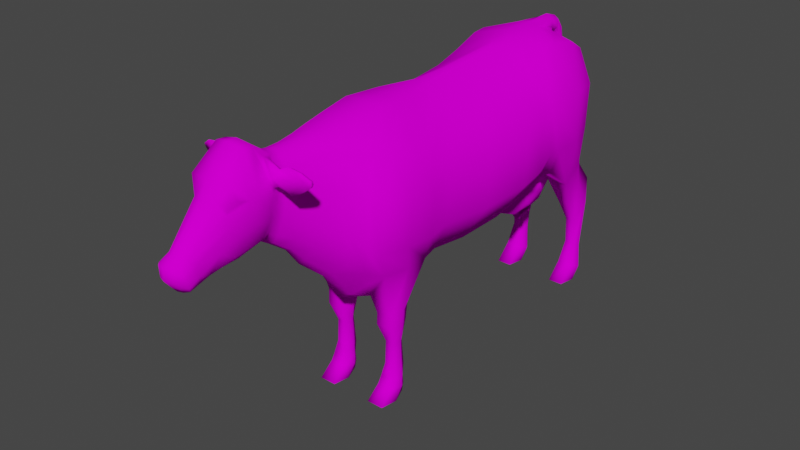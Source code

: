# Source: cows.blend  (saved by Blender 3.0.42; exported with 4.5.12 LTS)
import bpy
from mathutils import Matrix  # noqa: F401  (used for matrix-valued properties, if any)

bpy.ops.wm.read_factory_settings(use_empty=True)
scene = bpy.context.scene
scene.name = 'Scene'

# ---- collections
col_collection = bpy.data.collections.new('Collection'); scene.collection.children.link(col_collection)

# ---- images (referenced by path relative to the original .blend; pixels are not part of the script)
import os
ASSET_DIR = os.environ.get("B2B_ASSET_DIR", "")  # directory of the original .blend (textures are referenced by path, not embedded)
HERE = os.path.dirname(os.path.abspath(__file__))  # packed textures are extracted next to this script under _unpacked/

def load_image(name, relpath, width, height, colorspace="sRGB"):
    """Load a texture the original file referenced (path relative to the .blend, or extracted next to this script)."""
    p = next((c for c in (os.path.join(HERE, relpath), os.path.join(ASSET_DIR, relpath)) if relpath and os.path.exists(c)), "")
    if p:
        img = bpy.data.images.load(p, check_existing=True)
        img.name = name
    else:  # same state as the original file: an image datablock whose file is absent (Cycles renders it pink)
        img = bpy.data.images.new(name, width, height)
        img.source = "FILE"
        img.filepath = "//" + (relpath or name)
    img.colorspace_settings.name = colorspace
    return img
img_holstein_png = load_image('holstein.png', 'holstein.png', 1024, 1024, 'sRGB')

# ---- materials (node trees are filled in below, after node groups)
mat_blanc = bpy.data.materials.new('blanc')
mat_blanc.alpha_threshold = 0.0
mat_blanc.use_transparent_shadow = False
mat_blanc.roughness = 0.5

# ---- material node trees
mat_blanc.use_nodes = True; mat_blanc.node_tree.nodes.clear()
_N = mat_blanc.node_tree.nodes; _L = mat_blanc.node_tree.links
n0 = _N.new('ShaderNodeOutputMaterial'); n0.name = 'Material Output'; n0.location = (300, 300)
n1 = _N.new('ShaderNodeBsdfDiffuse'); n1.name = 'Diffuse BSDF'; n1.location = (10, 300)
n2 = _N.new('ShaderNodeTexImage'); n2.name = 'Image Texture'; n2.location = (-280, 280)
n2.image = img_holstein_png
_L.new(n1.outputs[0], n0.inputs[0])
_L.new(n2.outputs[0], n1.inputs[0])
n0.is_active_output = True

# ---- world
world_world = bpy.data.worlds.new('World'); scene.world = world_world
world_world.use_nodes = True; world_world.node_tree.nodes.clear()
_N = world_world.node_tree.nodes; _L = world_world.node_tree.links
n0 = _N.new('ShaderNodeOutputWorld'); n0.name = 'World Output'; n0.location = (300, 300)
n1 = _N.new('ShaderNodeBackground'); n1.name = 'Background'; n1.location = (10, 300)
n1.inputs[0].default_value = (0.05088, 0.05088, 0.05088, 1.0)
_L.new(n1.outputs[0], n0.inputs[0])
n0.is_active_output = True
world_world.color = (0.05088, 0.05088, 0.05088)
world_world.use_sun_shadow = False
world_world.sun_shadow_jitter_overblur = 0.0

# ---- meshes
me_cow = bpy.data.meshes.new('cow')
me_cow.from_pydata([(0.2486, -1.052, 1.518), (0.2247, -1.08, 0.8823), (0.2876, -0.9603, 1.487), (0.247, -0.986, 0.8327), (0.313, -0.6633, 1.457), (0.2711, -0.6776, 0.8194), (0.2976, -0.4907, 1.491), (0.2508, -0.5736, 0.8261), (0.2775, -0.2208, 1.519), (0.2229, -0.2792, 0.7667), (0.2581, 0.09251, 1.567), (0.2214, 0.04128, 0.767), (0.244, 0.2396, 1.622), (0.2214, 0.2588, 0.8011), (0.2433, 0.4125, 1.685), (0.2432, 0.3879, 0.8883), (0.2432, 0.709, 1.656), (0.282, 0.6914, 0.7576), (0.2168, 0.8861, 1.481), (0.2497, 0.8756, 0.9897), (0.1344, -1.285, 1.565), (0.1132, -1.337, 1.093), (0.1084, -1.395, 1.561), (0.09111, -1.425, 1.171), (0.08787, -1.488, 1.565), (0.06746, -1.537, 1.228), (0.09769, -1.559, 1.572), (0.06692, -1.593, 1.264), (0.1154, -1.604, 1.566), (0.08965, -1.649, 1.262), (0.1359, -1.693, 1.543), (0.08983, -1.729, 1.251), (0.1046, -1.861, 1.486), (0.07306, -1.965, 1.204), (0.06706, -2.06, 1.321), (0.0712, -2.027, 1.185), (0.07785, -2.117, 1.285), (0.06956, -2.078, 1.169), (0.04267, -1.613, 1.231), (0.04417, -1.682, 1.22), (0.09496, -0.9181, 0.6305), (0.07525, -1.053, 0.6919), (0.06765, -1.285, 1.63), (0.1071, -1.018, 1.657), (0.04329, -1.343, 1.011), (0.07181, 0.2501, 0.7156), (0.07181, 0.03253, 0.6814), (0.08843, -1.73, 1.738), (0.09425, -1.626, 1.674), (0.02855, 0.09693, 1.694), (0.05854, 0.2727, 1.709), (0.04654, -1.769, 1.199), (0.06852, -0.7193, 0.6696), (0.05004, -1.395, 1.626), (0.1222, -0.8402, 1.678), (0.1071, -0.6074, 1.666), (0.05004, -1.429, 1.101), (0.1407, 0.4007, 0.8549), (0.116, -1.856, 1.53), (0.06999, 0.4339, 1.728), (0.03752, -1.976, 1.189), (0.07181, -0.5431, 0.7431), (0.04267, -1.481, 1.629), (0.04608, -0.3931, 1.663), (0.04267, -1.542, 1.183), (0.1522, 0.6914, 0.7576), (0.03957, -2.086, 1.336), (0.06999, 0.7562, 1.678), (0.03762, -2.029, 1.162), (0.07181, -0.2725, 0.678), (0.0736, -1.564, 1.631), (0.1071, 0.9055, 1.523), (0.1071, 0.8961, 1.016), (0.03816, -2.09, 1.159), (0.0439, -2.148, 1.296), (0.03091, -0.1848, 1.672), (0.2422, 0.8239, 0.5592), (0.2301, 0.919, 0.8143), (0.1626, 0.8239, 0.5592), (0.1746, 0.919, 0.8143), (0.23, 0.9096, 0.4087), (0.2301, 1.041, 0.6674), (0.1747, 0.9096, 0.4087), (0.1746, 1.041, 0.6674), (0.23, 0.9228, 0.2404), (0.2169, 1.028, 0.1886), (0.1747, 0.9228, 0.2404), (0.1878, 1.028, 0.1886), (0.2487, 0.8824, 0.09607), (0.2301, 1.016, 0.04767), (0.156, 0.8824, 0.09607), (0.1746, 1.016, 0.04767), (0.2487, 0.7805, 0.0), (0.2301, 0.9897, 0.0), (0.156, 0.7805, 0.0), (0.1746, 0.9897, 0.0), (0.2261, -0.9025, 0.4585), (0.2022, -0.7542, 0.4586), (0.1239, -0.9025, 0.4585), (0.1481, -0.7542, 0.4586), (0.1974, -0.863, 0.3439), (0.1898, -0.7754, 0.3455), (0.1525, -0.863, 0.3439), (0.1605, -0.7754, 0.3455), (0.1974, -0.8696, 0.2043), (0.1898, -0.7577, 0.1649), (0.1525, -0.8696, 0.2043), (0.1605, -0.7577, 0.1649), (0.221, -0.8783, 0.1151), (0.2022, -0.78, 0.1014), (0.1289, -0.8783, 0.1151), (0.1481, -0.78, 0.1014), (0.2196, -0.9027, 0.07822), (0.2022, -0.7741, 0.05243), (0.1303, -0.9027, 0.07822), (0.1481, -0.7741, 0.05243), (0.2261, -0.9868, 0.0), (0.2022, -0.7853, 0.0), (0.1239, -0.9868, 0.0), (0.1481, -0.7853, 0.0), (0.2432, 0.5749, 0.8674), (0.2433, 0.5045, 1.694), (0.06999, 0.6115, 1.74), (0.1407, 0.6028, 0.8468), (0.1774, -1.183, 1.553), (0.1758, -1.181, 0.9471), (0.05589, -1.162, 0.8527), (0.08733, -1.176, 1.64), (0.2884, -1.134, 1.338), (0.2884, -1.146, 1.053), (0.3266, -1.106, 1.032), (0.3453, -1.086, 1.32), (0.3266, -0.6994, 0.9691), (0.3792, -0.736, 1.268), (0.3431, -0.5945, 1.008), (0.3681, -0.5735, 1.319), (0.391, -0.2973, 1.005), (0.3946, -0.2722, 1.34), (0.3997, 0.054, 1.014), (0.3997, 0.07547, 1.359), (0.3892, 0.2274, 1.037), (0.3923, 0.196, 1.372), (0.3813, 0.336, 1.103), (0.3838, 0.3135, 1.41), (0.3927, 0.5911, 1.102), (0.3863, 0.5986, 1.412), (0.2441, 0.8832, 1.176), (0.2432, 0.8875, 1.393), (0.1743, -1.304, 1.418), (0.1743, -1.324, 1.215), (0.1363, -1.406, 1.453), (0.1363, -1.417, 1.269), (0.1077, -1.501, 1.483), (0.09759, -1.521, 1.326), (0.1084, -1.563, 1.514), (0.09449, -1.572, 1.353), (0.1249, -1.597, 1.516), (0.1114, -1.613, 1.361), (0.1405, -1.689, 1.489), (0.1153, -1.696, 1.367), (0.1091, -1.861, 1.406), (0.09279, -1.909, 1.29), (0.08071, -2.038, 1.288), (0.07993, -2.022, 1.226), (0.08905, -2.112, 1.244), (0.08421, -2.092, 1.197), (0.03948, -2.112, 1.188), (0.04115, -2.147, 1.234), (0.1071, 0.9129, 1.393), (0.1071, 0.9097, 1.204), (0.3888, 0.3952, 1.112), (0.3971, 0.3537, 1.413), (0.2187, -1.231, 1.389), (0.2187, -1.227, 1.151), (0.07762, 0.7312, 0.6639), (0.1011, 0.3071, 0.6634), (0.09957, 0.4716, 0.5879), (0.08149, 0.6312, 0.6), (0.09429, 0.5119, 0.5926), (0.1332, -1.795, 1.522), (0.08959, -1.81, 1.238), (0.04393, -1.854, 1.193), (0.1349, -1.83, 1.541), (0.1105, -1.77, 1.353), (0.1392, -1.745, 1.472), (0.1358, -1.749, 1.513), (0.1002, -1.865, 1.467), (0.06794, -1.896, 1.526), (0.1268, -1.852, 1.607), (0.1703, 0.403, 0.7655), (0.1692, 0.5849, 0.7659), (0.3031, 0.7937, 0.8866), (0.2315, 0.8263, 1.588), (0.06999, 0.8509, 1.618), (0.1071, 0.7937, 0.8866), (0.2704, 0.8714, 0.6868), (0.1343, 0.8714, 0.6868), (0.2704, 0.9755, 0.5381), (0.1343, 0.9755, 0.5381), (0.2459, 0.9755, 0.2145), (0.1588, 0.9755, 0.2145), (0.2704, 0.9491, 0.07187), (0.1343, 0.9491, 0.07187), (0.2704, 0.8851, 0.0), (0.1343, 0.8851, 0.0), (0.3324, 0.799, 1.399), (0.3331, 0.7812, 1.129), (0.1261, 0.3694, 0.6265), (0.1435, 0.6439, 0.7019), (0.1629, 0.4767, 0.6754), (0.04372, 0.807, 1.681), (0.04372, 0.7988, 1.734), (0.03332, 0.8718, 1.663), (0.03332, 0.8847, 1.709), (0.02788, 0.9085, 1.619), (0.02788, 0.9359, 1.649), (0.02492, 0.9316, 1.551), (0.02492, 0.9605, 1.561), (0.02612, 0.9408, 1.454), (0.02612, 0.968, 1.454), (0.02539, 0.9368, 1.31), (0.02539, 0.9615, 1.31), (0.02472, 0.9346, 1.108), (0.02472, 0.9557, 1.108), (0.02434, 0.9346, 0.9922), (0.02434, 0.9557, 0.9925), (0.04723, 0.9394, 0.9033), (0.04723, 0.9752, 0.9039), (0.05082, 0.9412, 0.7874), (0.05082, 0.977, 0.7879), (0.02111, 0.992, 0.6689), (0.02111, 1.002, 0.669), (0.1481, -0.7421, 0.5253), (0.1239, -0.8995, 0.5288), (0.2261, -0.9001, 0.5498), (0.2022, -0.7412, 0.5472), (0.2863, -0.8318, 0.8261), (0.3155, -0.8118, 1.472), (0.1147, -0.7238, 1.672), (0.06852, -0.8187, 0.6501), (0.2432, -0.8284, 0.4586), (0.1071, -0.8284, 0.4586), (0.2216, -0.8192, 0.3447), (0.1287, -0.8192, 0.3447), (0.2216, -0.8136, 0.1846), (0.1287, -0.8136, 0.1846), (0.2299, -0.8178, 0.1067), (0.1202, -0.8181, 0.1067), (0.2338, -0.8235, 0.06236), (0.1163, -0.8239, 0.06242), (0.2432, -0.886, 0.0), (0.1071, -0.886, 0.0), (0.3774, -0.9111, 1.294), (0.3418, -0.9025, 1.0), (0.2432, -0.8207, 0.5485), (0.1071, -0.8208, 0.527), (0.1445, -1.56, 1.566), (0.1478, -1.604, 1.561), (0.04267, -1.531, 1.639), (0.08549, -1.677, 1.735), (0.1516, -1.574, 1.539), (0.1562, -1.597, 1.529), (0.1673, -1.604, 1.62), (0.1636, -1.579, 1.611), (0.08077, -1.539, 1.569), (0.1181, -1.624, 1.559), (0.1035, -1.548, 1.493), (0.1352, -1.614, 1.497), (0.2393, -1.577, 1.511), (0.2429, -1.589, 1.503), (0.2256, -1.572, 1.575), (0.2343, -1.608, 1.653), (0.2259, -1.556, 1.578), (0.2333, -1.584, 1.64), (0.3011, -1.568, 1.546), (0.304, -1.58, 1.542), (0.2874, -1.568, 1.58), (0.2954, -1.602, 1.64), (0.2848, -1.55, 1.58), (0.2946, -1.582, 1.633), (0.3357, -1.564, 1.569), (0.3371, -1.577, 1.568), (0.3439, -1.58, 1.581), (0.3431, -1.588, 1.606), (0.3427, -1.563, 1.584), (0.3407, -1.564, 1.6), (0.1396, 0.4371, 0.6094), (0.0353, 0.4715, 0.5758), (0.08804, 0.5818, 0.5965), (0.03549, 0.512, 0.5787), (0.03288, 0.5817, 0.5852), (0.03311, 0.6313, 0.5867), (0.1105, 0.6666, 0.6261), (0.1254, 0.5495, 0.6201), (0.05399, 0.5965, 0.5455), (0.05412, 0.624, 0.5464), (0.05857, 0.4842, 0.5366), (0.05868, 0.5068, 0.5383), (0.09434, 0.4843, 0.5434), (0.09141, 0.5067, 0.546), (0.08105, 0.624, 0.5538), (0.08469, 0.5965, 0.5518), (0.0, -1.018, 1.668), (0.0, -1.052, 0.6476), (0.0, -0.8402, 1.689), (0.0, -0.9181, 0.5894), (0.0, -0.6074, 1.677), (0.0, -0.733, 0.6261), (0.0, -0.3931, 1.674), (0.0, -0.5431, 0.7303), (0.0, -0.1848, 1.683), (0.0, -0.2725, 0.6652), (0.0, 0.09693, 1.704), (0.0, 0.03253, 0.6686), (0.0, 0.2727, 1.72), (0.0, 0.2501, 0.7027), (0.0, 0.4339, 1.739), (0.0, 0.7562, 1.689), (0.0, 0.9055, 1.523), (0.0, 0.8601, 1.054), (0.0, -1.285, 1.641), (0.0, -1.343, 0.9712), (0.0, -1.395, 1.637), (0.0, -1.429, 1.086), (0.0, -1.481, 1.64), (0.0, -1.542, 1.168), (0.0, -1.536, 1.649), (0.0, -1.623, 1.221), (0.0, -1.686, 1.757), (0.0, -1.692, 1.212), (0.0, -1.747, 1.757), (0.0, -1.786, 1.188), (0.0, -1.92, 1.541), (0.0, -1.98, 1.18), (0.0, -2.105, 1.342), (0.0, -2.033, 1.155), (0.0, -2.158, 1.298), (0.0, -2.094, 1.153), (-0.2486, -1.052, 1.518), (-0.2247, -1.08, 0.8823), (-0.2876, -0.9603, 1.487), (-0.247, -0.986, 0.8327), (-0.313, -0.6633, 1.457), (-0.2711, -0.6776, 0.8194), (-0.2976, -0.4907, 1.491), (-0.2508, -0.5736, 0.8261), (-0.2775, -0.2208, 1.519), (-0.2229, -0.2792, 0.7667), (-0.2581, 0.09251, 1.567), (-0.2214, 0.04128, 0.767), (-0.244, 0.2396, 1.622), (-0.2214, 0.2588, 0.8011), (-0.2433, 0.4125, 1.685), (-0.2432, 0.3879, 0.8883), (-0.2432, 0.709, 1.656), (-0.282, 0.6914, 0.7576), (-0.2168, 0.8861, 1.481), (-0.2497, 0.8756, 0.9897), (-0.1344, -1.285, 1.565), (-0.1132, -1.337, 1.093), (-0.1084, -1.395, 1.561), (-0.09111, -1.425, 1.171), (-0.08787, -1.488, 1.565), (-0.06746, -1.537, 1.228), (-0.09769, -1.559, 1.572), (-0.06692, -1.593, 1.264), (-0.1154, -1.604, 1.566), (-0.08965, -1.649, 1.262), (-0.1359, -1.693, 1.543), (-0.08983, -1.729, 1.251), (-0.1046, -1.861, 1.486), (-0.07306, -1.965, 1.204), (-0.06706, -2.06, 1.321), (-0.0712, -2.027, 1.185), (-0.07785, -2.117, 1.285), (-0.06956, -2.078, 1.169), (-0.04267, -1.613, 1.231), (-0.04417, -1.682, 1.22), (-0.09496, -0.9181, 0.6305), (-0.07525, -1.053, 0.6919), (-0.06765, -1.285, 1.63), (-0.1071, -1.018, 1.657), (-0.04329, -1.343, 1.011), (-0.07181, 0.2501, 0.7156), (-0.07181, 0.03253, 0.6814), (-0.08843, -1.73, 1.738), (-0.09425, -1.626, 1.674), (-0.02855, 0.09693, 1.694), (-0.05854, 0.2727, 1.709), (-0.04654, -1.769, 1.199), (-0.06852, -0.7193, 0.6696), (-0.05004, -1.395, 1.626), (-0.1222, -0.8402, 1.678), (-0.1071, -0.6074, 1.666), (-0.05004, -1.429, 1.101), (-0.1407, 0.4007, 0.8549), (-0.116, -1.856, 1.53), (-0.06999, 0.4339, 1.728), (-0.03752, -1.976, 1.189), (-0.07181, -0.5431, 0.7431), (-0.04267, -1.481, 1.629), (-0.04608, -0.3931, 1.663), (-0.04267, -1.542, 1.183), (-0.1522, 0.6914, 0.7576), (-0.03957, -2.086, 1.336), (-0.06999, 0.7562, 1.678), (-0.03762, -2.029, 1.162), (-0.07181, -0.2725, 0.678), (-0.0736, -1.564, 1.631), (-0.1071, 0.9055, 1.523), (-0.1071, 0.8961, 1.016), (-0.03816, -2.09, 1.159), (-0.0439, -2.148, 1.296), (-0.03091, -0.1848, 1.672), (-0.2422, 0.8239, 0.5592), (-0.2301, 0.919, 0.8143), (-0.1626, 0.8239, 0.5592), (-0.1746, 0.919, 0.8143), (-0.23, 0.9096, 0.4087), (-0.2301, 1.041, 0.6674), (-0.1747, 0.9096, 0.4087), (-0.1746, 1.041, 0.6674), (-0.23, 0.9228, 0.2404), (-0.2169, 1.028, 0.1886), (-0.1747, 0.9228, 0.2404), (-0.1878, 1.028, 0.1886), (-0.2487, 0.8824, 0.09607), (-0.2301, 1.016, 0.04767), (-0.156, 0.8824, 0.09607), (-0.1746, 1.016, 0.04767), (-0.2487, 0.7805, 0.0), (-0.2301, 0.9897, 0.0), (-0.156, 0.7805, 0.0), (-0.1746, 0.9897, 0.0), (-0.2261, -0.9025, 0.4585), (-0.2022, -0.7542, 0.4586), (-0.1239, -0.9025, 0.4585), (-0.1481, -0.7542, 0.4586), (-0.1974, -0.863, 0.3439), (-0.1898, -0.7754, 0.3455), (-0.1525, -0.863, 0.3439), (-0.1605, -0.7754, 0.3455), (-0.1974, -0.8696, 0.2043), (-0.1898, -0.7577, 0.1649), (-0.1525, -0.8696, 0.2043), (-0.1605, -0.7577, 0.1649), (-0.221, -0.8783, 0.1151), (-0.2022, -0.78, 0.1014), (-0.1289, -0.8783, 0.1151), (-0.1481, -0.78, 0.1014), (-0.2196, -0.9027, 0.07822), (-0.2022, -0.7741, 0.05243), (-0.1303, -0.9027, 0.07822), (-0.1481, -0.7741, 0.05243), (-0.2261, -0.9868, 0.0), (-0.2022, -0.7853, 0.0), (-0.1239, -0.9868, 0.0), (-0.1481, -0.7853, 0.0), (0.0, 0.6115, 1.751), (-0.2432, 0.5749, 0.8674), (-0.2433, 0.5045, 1.694), (-0.06999, 0.6115, 1.74), (-0.1407, 0.6028, 0.8468), (0.0, -1.176, 1.651), (0.0, -1.162, 0.8178), (-0.1774, -1.183, 1.553), (-0.1758, -1.181, 0.9471), (-0.05589, -1.162, 0.8527), (-0.08733, -1.176, 1.64), (0.0, 0.8992, 1.204), (0.0, 0.9024, 1.393), (0.0, -2.162, 1.234), (0.0, -2.121, 1.183), (-0.2884, -1.134, 1.338), (-0.2884, -1.146, 1.053), (-0.3266, -1.106, 1.032), (-0.3453, -1.086, 1.32), (-0.3266, -0.6994, 0.9691), (-0.3792, -0.736, 1.268), (-0.3431, -0.5945, 1.008), (-0.3681, -0.5735, 1.319), (-0.391, -0.2973, 1.005), (-0.3946, -0.2722, 1.34), (-0.3997, 0.054, 1.014), (-0.3997, 0.07547, 1.359), (-0.3892, 0.2274, 1.037), (-0.3923, 0.196, 1.372), (-0.3813, 0.336, 1.103), (-0.3838, 0.3135, 1.41), (-0.3927, 0.5911, 1.102), (-0.3863, 0.5986, 1.412), (-0.2441, 0.8832, 1.176), (-0.2432, 0.8875, 1.393), (-0.1743, -1.304, 1.418), (-0.1743, -1.324, 1.215), (-0.1363, -1.406, 1.453), (-0.1363, -1.417, 1.269), (-0.1077, -1.501, 1.483), (-0.09759, -1.521, 1.326), (-0.1084, -1.563, 1.514), (-0.09449, -1.572, 1.353), (-0.1249, -1.597, 1.516), (-0.1114, -1.613, 1.361), (-0.1405, -1.689, 1.489), (-0.1153, -1.696, 1.367), (-0.1091, -1.861, 1.406), (-0.09279, -1.909, 1.29), (-0.08071, -2.038, 1.288), (-0.07993, -2.022, 1.226), (-0.08905, -2.112, 1.244), (-0.08421, -2.092, 1.197), (-0.03948, -2.112, 1.188), (-0.04115, -2.147, 1.234), (-0.1071, 0.9129, 1.393), (-0.1071, 0.9097, 1.204), (-0.3888, 0.3952, 1.112), (-0.3971, 0.3537, 1.413), (-0.2187, -1.231, 1.389), (-0.2187, -1.227, 1.151), (0.0, 0.3071, 0.6438), (0.0, 0.4371, 0.5814), (0.0, 0.5495, 0.592), (0.0, 0.6666, 0.5981), (0.0, 0.7312, 0.6639), (-0.07762, 0.7312, 0.6639), (-0.1011, 0.3071, 0.6634), (-0.09957, 0.4716, 0.5879), (-0.08149, 0.6312, 0.6), (-0.09429, 0.5119, 0.5926), (0.0, -1.877, 1.621), (0.0, -1.873, 1.185), (-0.1332, -1.795, 1.522), (-0.08959, -1.81, 1.238), (-0.04393, -1.854, 1.193), (-0.1349, -1.83, 1.541), (-0.1105, -1.77, 1.353), (-0.1392, -1.745, 1.472), (-0.1358, -1.749, 1.513), (-0.1002, -1.865, 1.467), (-0.06794, -1.896, 1.526), (-0.1268, -1.852, 1.607), (-0.1703, 0.403, 0.7655), (-0.1692, 0.5849, 0.7659), (0.0, 0.8509, 1.623), (-0.3031, 0.7937, 0.8866), (-0.2315, 0.8263, 1.588), (-0.06999, 0.8509, 1.618), (-0.1071, 0.7937, 0.8866), (-0.2704, 0.8714, 0.6868), (-0.1343, 0.8714, 0.6868), (-0.2704, 0.9755, 0.5381), (-0.1343, 0.9755, 0.5381), (-0.2459, 0.9755, 0.2145), (-0.1588, 0.9755, 0.2145), (-0.2704, 0.9491, 0.07187), (-0.1343, 0.9491, 0.07187), (-0.2704, 0.8851, 0.0), (-0.1343, 0.8851, 0.0), (-0.3324, 0.799, 1.399), (-0.3331, 0.7812, 1.129), (0.0, 0.3694, 0.5985), (-0.1261, 0.3694, 0.6265), (-0.1435, 0.6439, 0.7019), (-0.1629, 0.4767, 0.6754), (0.0, 0.7724, 0.7518), (0.0, 0.8137, 0.8786), (-0.04372, 0.807, 1.681), (0.0, 0.8147, 1.657), (-0.04372, 0.7988, 1.734), (0.0, 0.7991, 1.758), (-0.03332, 0.8718, 1.663), (0.0, 0.8692, 1.64), (-0.03332, 0.8847, 1.709), (0.0, 0.8938, 1.728), (-0.02788, 0.9085, 1.619), (0.0, 0.8979, 1.604), (-0.02788, 0.9359, 1.649), (0.0, 0.9501, 1.66), (-0.02492, 0.9316, 1.551), (0.0, 0.9189, 1.544), (-0.02492, 0.9605, 1.561), (0.0, 0.9741, 1.564), (-0.02612, 0.9408, 1.454), (0.0, 0.9283, 1.452), (-0.02612, 0.968, 1.454), (0.0, 0.98, 1.452), (-0.02539, 0.9368, 1.31), (0.0, 0.9254, 1.308), (-0.02539, 0.9615, 1.31), (0.0, 0.9725, 1.309), (-0.02472, 0.9346, 1.108), (0.0, 0.9248, 1.106), (-0.02472, 0.9557, 1.108), (0.0, 0.9651, 1.107), (-0.02434, 0.9346, 0.9922), (0.0, 0.9248, 0.9905), (-0.02434, 0.9557, 0.9925), (0.0, 0.9651, 0.9911), (-0.04723, 0.9394, 0.9033), (0.0, 0.9229, 0.9005), (-0.04723, 0.9752, 0.9039), (0.0, 0.9911, 0.9015), (-0.05082, 0.9412, 0.7874), (0.0, 0.9247, 0.7845), (-0.05082, 0.977, 0.7879), (0.0, 0.9929, 0.7856), (-0.02111, 0.992, 0.6689), (0.0, 0.9876, 0.6681), (-0.02111, 1.002, 0.669), (0.0, 1.006, 0.6684), (-0.1481, -0.7421, 0.5253), (-0.1239, -0.8995, 0.5288), (-0.2261, -0.9001, 0.5498), (-0.2022, -0.7412, 0.5472), (0.0, -0.8255, 0.6078), (0.0, -0.7238, 1.683), (-0.2863, -0.8318, 0.8261), (-0.3155, -0.8118, 1.472), (-0.1147, -0.7238, 1.672), (-0.06852, -0.8187, 0.6501), (-0.2432, -0.8284, 0.4586), (-0.1071, -0.8284, 0.4586), (-0.2216, -0.8192, 0.3447), (-0.1287, -0.8192, 0.3447), (-0.2216, -0.8136, 0.1846), (-0.1287, -0.8136, 0.1846), (-0.2299, -0.8178, 0.1067), (-0.1202, -0.8181, 0.1067), (-0.2338, -0.8235, 0.06236), (-0.1163, -0.8239, 0.06242), (-0.2432, -0.886, 0.0), (-0.1071, -0.886, 0.0), (-0.3774, -0.9111, 1.294), (-0.3418, -0.9025, 1.0), (-0.2432, -0.8207, 0.5485), (-0.1071, -0.8208, 0.527), (-0.1445, -1.56, 1.566), (-0.1478, -1.604, 1.561), (-0.04267, -1.531, 1.639), (-0.08549, -1.677, 1.735), (-0.1516, -1.574, 1.539), (-0.1562, -1.597, 1.529), (-0.1673, -1.604, 1.62), (-0.1636, -1.579, 1.611), (-0.08077, -1.539, 1.569), (-0.1181, -1.624, 1.559), (-0.1035, -1.548, 1.493), (-0.1352, -1.614, 1.497), (-0.2393, -1.577, 1.511), (-0.2429, -1.589, 1.503), (-0.2256, -1.572, 1.575), (-0.2343, -1.608, 1.653), (-0.2259, -1.556, 1.578), (-0.2333, -1.584, 1.64), (-0.3011, -1.568, 1.546), (-0.304, -1.58, 1.542), (-0.2874, -1.568, 1.58), (-0.2954, -1.602, 1.64), (-0.2848, -1.55, 1.58), (-0.2946, -1.582, 1.633), (-0.3357, -1.564, 1.569), (-0.3371, -1.577, 1.568), (-0.3439, -1.58, 1.581), (-0.3431, -1.588, 1.606), (-0.3427, -1.563, 1.584), (-0.3407, -1.564, 1.6), (-0.1396, 0.4371, 0.6094), (-0.0353, 0.4715, 0.5758), (-0.08804, 0.5818, 0.5965), (-0.03549, 0.512, 0.5787), (-0.03288, 0.5817, 0.5852), (-0.03311, 0.6313, 0.5867), (-0.1105, 0.6666, 0.6261), (-0.1254, 0.5495, 0.6201), (-0.05399, 0.5965, 0.5455), (-0.05412, 0.624, 0.5464), (-0.05857, 0.4842, 0.5366), (-0.05868, 0.5068, 0.5383), (-0.09434, 0.4843, 0.5434), (-0.09141, 0.5067, 0.546), (-0.08105, 0.624, 0.5538), (-0.08469, 0.5965, 0.5518)], [], [(129, 1, 3, 130), (253, 236, 5, 132), (132, 5, 7, 134), (134, 7, 9, 136), (136, 9, 11, 138), (138, 11, 13, 140), (140, 13, 15, 142), (170, 120, 17, 144), (206, 191, 19, 146), (172, 124, 20, 148), (148, 20, 22, 150), (150, 22, 24, 152), (152, 24, 264, 266), (28, 156, 261, 257), (267, 265, 30, 158), (184, 185, 186, 160), (160, 186, 34, 162), (162, 34, 36, 164), (39, 38, 27, 29), (41, 40, 3, 1), (127, 42, 20, 124), (126, 41, 1, 125), (46, 45, 13, 11), (259, 47, 30, 265), (50, 49, 10, 12), (51, 39, 29, 31), (255, 232, 99, 241), (42, 53, 22, 20), (238, 54, 2, 237), (56, 44, 21, 23), (45, 57, 15, 13), (182, 58, 32, 179), (59, 50, 12, 14), (181, 51, 31, 180), (52, 61, 7, 5), (53, 62, 24, 22), (63, 55, 4, 6), (64, 56, 23, 25), (123, 65, 17, 120), (187, 66, 34, 186), (122, 59, 14, 121), (68, 60, 33, 35), (61, 69, 9, 7), (62, 258, 264, 24), (168, 71, 18, 147), (166, 73, 37, 165), (75, 63, 6, 8), (38, 64, 25, 27), (72, 19, 77, 79), (66, 74, 36, 34), (54, 43, 0, 2), (193, 67, 16, 192), (73, 68, 35, 37), (69, 46, 11, 9), (48, 28, 257, 262), (49, 75, 8, 10), (312, 310, 75, 49), (326, 328, 259, 258), (311, 313, 46, 69), (337, 335, 68, 73), (543, 317, 67, 193), (304, 302, 43, 54), (334, 336, 74, 66), (123, 190, 208, 65), (327, 325, 64, 38), (310, 308, 63, 75), (472, 337, 73, 166), (470, 318, 71, 168), (324, 326, 258, 62), (309, 311, 69, 61), (335, 333, 60, 68), (458, 316, 59, 122), (332, 334, 66, 187), (325, 323, 56, 64), (308, 306, 55, 63), (322, 324, 62, 53), (307, 309, 61, 52), (530, 331, 51, 181), (316, 314, 50, 59), (529, 332, 187, 188), (45, 175, 189, 57), (323, 321, 44, 56), (615, 304, 54, 238), (320, 322, 53, 42), (614, 307, 52, 239), (331, 329, 39, 51), (314, 312, 49, 50), (328, 330, 47, 259), (313, 315, 45, 46), (464, 303, 41, 126), (463, 320, 42, 127), (303, 305, 40, 41), (329, 327, 38, 39), (79, 77, 81, 83), (194, 72, 79, 196), (191, 17, 76, 195), (17, 65, 78, 76), (198, 83, 87, 200), (195, 76, 80, 197), (196, 79, 83, 198), (76, 78, 82, 80), (87, 85, 89, 91), (80, 82, 86, 84), (83, 81, 85, 87), (197, 80, 84, 199), (201, 88, 92, 203), (199, 84, 88, 201), (200, 87, 91, 202), (84, 86, 90, 88), (204, 95, 93, 203), (202, 91, 95, 204), (88, 90, 94, 92), (91, 89, 93, 95), (99, 97, 101, 103), (234, 233, 98, 96), (254, 234, 96, 240), (232, 235, 97, 99), (243, 103, 107, 245), (240, 96, 100, 242), (241, 99, 103, 243), (96, 98, 102, 100), (104, 106, 110, 108), (100, 102, 106, 104), (103, 101, 105, 107), (242, 100, 104, 244), (111, 109, 113, 115), (107, 105, 109, 111), (244, 104, 108, 246), (245, 107, 111, 247), (249, 115, 119, 251), (246, 108, 112, 248), (247, 111, 115, 249), (108, 110, 114, 112), (251, 119, 117, 250), (112, 114, 118, 116), (115, 113, 117, 119), (248, 112, 116, 250), (458, 122, 211, 569), (67, 122, 121, 16), (57, 123, 120, 15), (142, 15, 120, 170), (302, 463, 127, 43), (321, 464, 126, 44), (44, 126, 125, 21), (43, 127, 124, 0), (128, 0, 124, 172), (1, 129, 173, 125), (129, 128, 172, 173), (14, 143, 171, 121), (143, 142, 170, 171), (319, 469, 169, 72), (469, 470, 168, 169), (336, 471, 167, 74), (471, 472, 166, 167), (74, 167, 164, 36), (167, 166, 165, 164), (72, 169, 146, 19), (169, 168, 147, 146), (35, 163, 165, 37), (163, 162, 164, 165), (33, 161, 163, 35), (161, 160, 162, 163), (180, 183, 161, 33), (183, 184, 160, 161), (29, 157, 159, 31), (157, 267, 158, 159), (27, 155, 157, 29), (155, 266, 267, 157), (25, 153, 155, 27), (153, 152, 266, 155), (23, 151, 153, 25), (151, 150, 152, 153), (21, 149, 151, 23), (149, 148, 150, 151), (125, 173, 149, 21), (173, 172, 148, 149), (192, 205, 147, 18), (205, 206, 146, 147), (121, 171, 145, 16), (171, 170, 144, 145), (12, 141, 143, 14), (141, 140, 142, 143), (10, 139, 141, 12), (139, 138, 140, 141), (8, 137, 139, 10), (137, 136, 138, 139), (6, 135, 137, 8), (135, 134, 136, 137), (4, 133, 135, 6), (133, 132, 134, 135), (237, 252, 133, 4), (252, 253, 132, 133), (0, 128, 131, 2), (128, 129, 130, 131), (522, 523, 174, 292), (176, 287, 296, 298), (560, 520, 286, 207), (288, 290, 294, 301), (45, 315, 519, 175), (209, 189, 175, 207), (564, 65, 174, 523), (159, 158, 184, 183), (31, 159, 183, 180), (330, 529, 188, 47), (333, 530, 181, 60), (60, 181, 180, 33), (47, 188, 185, 30), (158, 30, 185, 184), (179, 32, 186, 185), (32, 58, 187, 186), (58, 182, 188, 187), (182, 179, 185, 188), (123, 57, 189, 190), (65, 564, 565, 194), (292, 208, 209, 293), (208, 190, 189, 209), (319, 72, 194, 565), (293, 209, 207, 286), (519, 560, 207, 175), (145, 144, 206, 205), (16, 145, 205, 192), (90, 202, 204, 94), (94, 204, 203, 92), (86, 200, 202, 90), (85, 199, 201, 89), (89, 201, 203, 93), (81, 197, 199, 85), (78, 196, 198, 82), (77, 195, 197, 81), (82, 198, 200, 86), (19, 191, 195, 77), (65, 194, 196, 78), (292, 174, 65, 208), (318, 543, 193, 71), (71, 193, 192, 18), (144, 17, 191, 206), (569, 211, 213, 573), (67, 317, 567, 210), (212, 571, 575, 214), (122, 67, 210, 211), (211, 210, 212, 213), (210, 567, 571, 212), (214, 575, 579, 216), (573, 213, 215, 577), (213, 212, 214, 215), (216, 579, 583, 218), (577, 215, 217, 581), (215, 214, 216, 217), (585, 219, 221, 589), (581, 217, 219, 585), (217, 216, 218, 219), (589, 221, 223, 593), (219, 218, 220, 221), (218, 583, 587, 220), (222, 591, 595, 224), (221, 220, 222, 223), (220, 587, 591, 222), (224, 595, 599, 226), (593, 223, 225, 597), (223, 222, 224, 225), (601, 227, 229, 605), (597, 225, 227, 601), (225, 224, 226, 227), (229, 228, 230, 231), (227, 226, 228, 229), (226, 599, 603, 228), (607, 609, 231, 230), (228, 603, 607, 230), (605, 229, 231, 609), (52, 5, 235, 232), (236, 3, 234, 254), (3, 40, 233, 234), (239, 52, 232, 255), (40, 239, 255, 233), (5, 236, 254, 235), (131, 130, 253, 252), (2, 131, 252, 237), (113, 248, 250, 117), (118, 251, 250, 116), (110, 247, 249, 114), (109, 246, 248, 113), (114, 249, 251, 118), (106, 245, 247, 110), (105, 244, 246, 109), (101, 242, 244, 105), (98, 241, 243, 102), (97, 240, 242, 101), (102, 243, 245, 106), (235, 254, 240, 97), (305, 614, 239, 40), (306, 615, 238, 55), (55, 238, 237, 4), (233, 255, 241, 98), (130, 3, 236, 253), (70, 26, 264, 258), (28, 48, 259, 265), (48, 70, 258, 259), (154, 26, 256, 260), (260, 256, 272, 268), (256, 263, 273, 272), (70, 48, 262, 263), (26, 154, 266, 264), (156, 28, 265, 267), (154, 156, 267, 266), (26, 70, 263, 256), (156, 154, 260, 261), (271, 270, 276, 277), (270, 269, 275, 276), (261, 260, 268, 269), (263, 262, 271, 273), (257, 261, 269, 270), (262, 257, 270, 271), (275, 274, 280, 281), (274, 278, 284, 280), (272, 273, 279, 278), (268, 272, 278, 274), (269, 268, 274, 275), (273, 271, 277, 279), (284, 285, 283, 282), (280, 284, 282, 281), (279, 277, 283, 285), (276, 275, 281, 282), (277, 276, 282, 283), (278, 279, 285, 284), (287, 176, 286, 520), (176, 178, 293, 286), (289, 287, 520, 521), (178, 289, 521, 293), (291, 290, 521, 522), (177, 291, 522, 292), (288, 177, 292, 293), (290, 288, 293, 521), (294, 295, 300, 301), (296, 297, 299, 298), (291, 177, 300, 295), (290, 291, 295, 294), (287, 289, 297, 296), (289, 178, 299, 297), (178, 176, 298, 299), (177, 288, 301, 300), (474, 475, 341, 339), (633, 477, 343, 616), (477, 479, 345, 343), (479, 481, 347, 345), (481, 483, 349, 347), (483, 485, 351, 349), (485, 487, 353, 351), (515, 489, 355, 459), (559, 491, 357, 544), (517, 493, 358, 465), (493, 495, 360, 358), (495, 497, 362, 360), (497, 646, 644, 362), (366, 637, 641, 501), (647, 503, 368, 645), (536, 505, 538, 537), (505, 507, 372, 538), (507, 509, 374, 372), (377, 367, 365, 376), (379, 339, 341, 378), (468, 465, 358, 380), (467, 466, 339, 379), (384, 349, 351, 383), (639, 645, 368, 385), (388, 350, 348, 387), (389, 369, 367, 377), (635, 621, 437, 610), (380, 358, 360, 391), (618, 617, 340, 392), (394, 361, 359, 382), (383, 351, 353, 395), (534, 531, 370, 396), (397, 352, 350, 388), (533, 532, 369, 389), (390, 343, 345, 399), (391, 360, 362, 400), (401, 344, 342, 393), (402, 363, 361, 394), (462, 459, 355, 403), (539, 538, 372, 404), (461, 460, 352, 397), (406, 373, 371, 398), (399, 345, 347, 407), (400, 362, 644, 638), (513, 492, 356, 409), (511, 510, 375, 411), (413, 346, 344, 401), (376, 365, 363, 402), (410, 417, 415, 357), (404, 372, 374, 412), (392, 340, 338, 381), (546, 545, 354, 405), (411, 375, 373, 406), (407, 347, 349, 384), (386, 642, 637, 366), (387, 348, 346, 413), (312, 387, 413, 310), (326, 638, 639, 328), (311, 407, 384, 313), (337, 411, 406, 335), (543, 546, 405, 317), (304, 392, 381, 302), (334, 404, 412, 336), (462, 403, 562, 542), (327, 376, 402, 325), (310, 413, 401, 308), (472, 511, 411, 337), (470, 513, 409, 318), (324, 400, 638, 326), (309, 399, 407, 311), (335, 406, 398, 333), (458, 461, 397, 316), (332, 539, 404, 334), (325, 402, 394, 323), (308, 401, 393, 306), (322, 391, 400, 324), (307, 390, 399, 309), (530, 533, 389, 331), (316, 397, 388, 314), (529, 540, 539, 332), (383, 395, 541, 525), (323, 394, 382, 321), (615, 618, 392, 304), (320, 380, 391, 322), (614, 619, 390, 307), (331, 389, 377, 329), (314, 388, 387, 312), (328, 639, 385, 330), (313, 384, 383, 315), (464, 467, 379, 303), (463, 468, 380, 320), (303, 379, 378, 305), (329, 377, 376, 327), (417, 421, 419, 415), (547, 549, 417, 410), (544, 548, 414, 355), (355, 414, 416, 403), (551, 553, 425, 421), (548, 550, 418, 414), (549, 551, 421, 417), (414, 418, 420, 416), (425, 429, 427, 423), (418, 422, 424, 420), (421, 425, 423, 419), (550, 552, 422, 418), (554, 556, 430, 426), (552, 554, 426, 422), (553, 555, 429, 425), (422, 426, 428, 424), (557, 556, 431, 433), (555, 557, 433, 429), (426, 430, 432, 428), (429, 433, 431, 427), (437, 441, 439, 435), (612, 434, 436, 611), (634, 620, 434, 612), (610, 437, 435, 613), (623, 625, 445, 441), (620, 622, 438, 434), (621, 623, 441, 437), (434, 438, 440, 436), (442, 446, 448, 444), (438, 442, 444, 440), (441, 445, 443, 439), (622, 624, 442, 438), (449, 453, 451, 447), (445, 449, 447, 443), (624, 626, 446, 442), (625, 627, 449, 445), (629, 631, 457, 453), (626, 628, 450, 446), (627, 629, 453, 449), (446, 450, 452, 448), (631, 630, 455, 457), (450, 454, 456, 452), (453, 457, 455, 451), (628, 630, 454, 450), (458, 569, 568, 461), (405, 354, 460, 461), (395, 353, 459, 462), (487, 515, 459, 353), (302, 381, 468, 463), (321, 382, 467, 464), (382, 359, 466, 467), (381, 338, 465, 468), (473, 517, 465, 338), (339, 466, 518, 474), (474, 518, 517, 473), (352, 460, 516, 488), (488, 516, 515, 487), (319, 410, 514, 469), (469, 514, 513, 470), (336, 412, 512, 471), (471, 512, 511, 472), (412, 374, 509, 512), (512, 509, 510, 511), (410, 357, 491, 514), (514, 491, 492, 513), (373, 375, 510, 508), (508, 510, 509, 507), (371, 373, 508, 506), (506, 508, 507, 505), (532, 371, 506, 535), (535, 506, 505, 536), (367, 369, 504, 502), (502, 504, 503, 647), (365, 367, 502, 500), (500, 502, 647, 646), (363, 365, 500, 498), (498, 500, 646, 497), (361, 363, 498, 496), (496, 498, 497, 495), (359, 361, 496, 494), (494, 496, 495, 493), (466, 359, 494, 518), (518, 494, 493, 517), (545, 356, 492, 558), (558, 492, 491, 559), (460, 354, 490, 516), (516, 490, 489, 515), (350, 352, 488, 486), (486, 488, 487, 485), (348, 350, 486, 484), (484, 486, 485, 483), (346, 348, 484, 482), (482, 484, 483, 481), (344, 346, 482, 480), (480, 482, 481, 479), (342, 344, 480, 478), (478, 480, 479, 477), (617, 342, 478, 632), (632, 478, 477, 633), (338, 340, 476, 473), (473, 476, 475, 474), (522, 672, 524, 523), (526, 678, 676, 667), (560, 561, 666, 520), (668, 681, 674, 670), (383, 525, 519, 315), (563, 561, 525, 541), (564, 523, 524, 403), (504, 535, 536, 503), (369, 532, 535, 504), (330, 385, 540, 529), (333, 398, 533, 530), (398, 371, 532, 533), (385, 368, 537, 540), (503, 536, 537, 368), (531, 537, 538, 370), (370, 538, 539, 396), (396, 539, 540, 534), (534, 540, 537, 531), (462, 542, 541, 395), (403, 547, 565, 564), (672, 673, 563, 562), (562, 563, 541, 542), (319, 565, 547, 410), (673, 666, 561, 563), (519, 525, 561, 560), (490, 558, 559, 489), (354, 545, 558, 490), (428, 432, 557, 555), (432, 430, 556, 557), (424, 428, 555, 553), (423, 427, 554, 552), (427, 431, 556, 554), (419, 423, 552, 550), (416, 420, 551, 549), (415, 419, 550, 548), (420, 424, 553, 551), (357, 415, 548, 544), (403, 416, 549, 547), (672, 562, 403, 524), (318, 409, 546, 543), (409, 356, 545, 546), (489, 559, 544, 355), (569, 573, 572, 568), (405, 566, 567, 317), (570, 574, 575, 571), (461, 568, 566, 405), (568, 572, 570, 566), (566, 570, 571, 567), (574, 578, 579, 575), (573, 577, 576, 572), (572, 576, 574, 570), (578, 582, 583, 579), (577, 581, 580, 576), (576, 580, 578, 574), (585, 589, 588, 584), (581, 585, 584, 580), (580, 584, 582, 578), (589, 593, 592, 588), (584, 588, 586, 582), (582, 586, 587, 583), (590, 594, 595, 591), (588, 592, 590, 586), (586, 590, 591, 587), (594, 598, 599, 595), (593, 597, 596, 592), (592, 596, 594, 590), (601, 605, 604, 600), (597, 601, 600, 596), (596, 600, 598, 594), (604, 608, 606, 602), (600, 604, 602, 598), (598, 602, 603, 599), (607, 606, 608, 609), (602, 606, 607, 603), (605, 609, 608, 604), (390, 610, 613, 343), (616, 634, 612, 341), (341, 612, 611, 378), (619, 635, 610, 390), (378, 611, 635, 619), (343, 613, 634, 616), (476, 632, 633, 475), (340, 617, 632, 476), (451, 455, 630, 628), (456, 454, 630, 631), (448, 452, 629, 627), (447, 451, 628, 626), (452, 456, 631, 629), (444, 448, 627, 625), (443, 447, 626, 624), (439, 443, 624, 622), (436, 440, 623, 621), (435, 439, 622, 620), (440, 444, 625, 623), (613, 435, 620, 634), (305, 378, 619, 614), (306, 393, 618, 615), (393, 342, 617, 618), (611, 436, 621, 635), (475, 633, 616, 341), (408, 638, 644, 364), (366, 645, 639, 386), (386, 639, 638, 408), (499, 640, 636, 364), (640, 648, 652, 636), (636, 652, 653, 643), (408, 643, 642, 386), (364, 644, 646, 499), (501, 647, 645, 366), (499, 646, 647, 501), (364, 636, 643, 408), (501, 641, 640, 499), (651, 657, 656, 650), (650, 656, 655, 649), (641, 649, 648, 640), (643, 653, 651, 642), (637, 650, 649, 641), (642, 651, 650, 637), (655, 661, 660, 654), (654, 660, 664, 658), (652, 658, 659, 653), (648, 654, 658, 652), (649, 655, 654, 648), (653, 659, 657, 651), (664, 662, 663, 665), (660, 661, 662, 664), (659, 665, 663, 657), (656, 662, 661, 655), (657, 663, 662, 656), (658, 664, 665, 659), (667, 520, 666, 526), (526, 666, 673, 528), (669, 521, 520, 667), (528, 673, 521, 669), (671, 522, 521, 670), (527, 672, 522, 671), (668, 673, 672, 527), (670, 521, 673, 668), (674, 681, 680, 675), (676, 678, 679, 677), (671, 675, 680, 527), (670, 674, 675, 671), (667, 676, 677, 669), (669, 677, 679, 528), (528, 679, 678, 526), (527, 680, 681, 668)])
me_cow.polygons.foreach_set('use_smooth', [True] * 680)
_uv = me_cow.uv_layers.new(name='UVMap')
_uv.uv.foreach_set('vector', [0.6881, 0.6391, 0.671, 0.5566, 0.6056, 0.4545, 0.6765, 0.6294, 0.6183, 0.6061, 0.5975, 0.5028, 0.5548, 0.4849, 0.5613, 0.5716, 0.5613, 0.5716, 0.5548, 0.4849, 0.5265, 0.4911, 0.5308, 0.5886, 0.5308, 0.5886, 0.5265, 0.4911, 0.435, 0.4509, 0.4424, 0.5946, 0.4424, 0.5946, 0.435, 0.4509, 0.3287, 0.4249, 0.3331, 0.5851, 0.3331, 0.5851, 0.3287, 0.4249, 0.2405, 0.438, 0.2828, 0.5957, 0.2828, 0.5957, 0.2405, 0.438, 0.2107, 0.4668, 0.2514, 0.6258, 0.2335, 0.6251, 0.1787, 0.4767, 0.1435, 0.4547, 0.1742, 0.6032, 0.1152, 0.6062, 0.1104, 0.5197, 0.07336, 0.5483, 0.07495, 0.6189, 0.7132, 0.791, 0.6983, 0.8644, 0.7292, 0.87, 0.7343, 0.804, 0.7343, 0.804, 0.7292, 0.87, 0.7635, 0.8776, 0.764, 0.82, 0.764, 0.82, 0.7635, 0.8776, 0.7891, 0.8775, 0.7917, 0.8334, 0.7917, 0.8334, 0.7891, 0.8775, 0.8039, 0.8787, 0.8055, 0.8381, 0.8222, 0.8733, 0.8198, 0.8486, 0.8198, 0.8547, 0.8221, 0.8704, 0.8247, 0.8398, 0.8277, 0.8687, 0.8465, 0.8654, 0.8456, 0.8397, 0.8614, 0.8352, 0.8615, 0.8582, 0.8949, 0.8392, 0.8959, 0.802, 0.8959, 0.802, 0.8949, 0.8392, 0.9545, 0.7603, 0.9482, 0.7453, 0.9482, 0.7453, 0.9545, 0.7603, 0.9712, 0.744, 0.9698, 0.7252, 0.8422, 0.7116, 0.817, 0.7175, 0.8131, 0.7316, 0.8316, 0.7295, 0.6576, 0.4345, 0.6088, 0.4237, 0.6056, 0.4545, 0.671, 0.5566, 0.6875, 0.8955, 0.7279, 0.8976, 0.7292, 0.87, 0.6983, 0.8644, 0.7023, 0.5324, 0.6576, 0.4345, 0.671, 0.5566, 0.6988, 0.5906, 0.3305, 0.3793, 0.2582, 0.3909, 0.2405, 0.438, 0.3287, 0.4249, 0.8434, 0.9559, 0.8582, 0.9577, 0.8465, 0.8654, 0.8277, 0.8687, 0.266, 0.8694, 0.3224, 0.882, 0.3222, 0.8341, 0.2764, 0.838, 0.8697, 0.7051, 0.8422, 0.7116, 0.8316, 0.7295, 0.8578, 0.7281, 0.5886, 0.3016, 0.57, 0.312, 0.582, 0.256, 0.5984, 0.2467, 0.7279, 0.8976, 0.7665, 0.9178, 0.7635, 0.8776, 0.7292, 0.87, 0.5658, 0.9184, 0.5992, 0.9218, 0.6342, 0.8354, 0.5909, 0.8285, 0.7664, 0.667, 0.7412, 0.6337, 0.7425, 0.66, 0.7667, 0.6964, 0.2582, 0.3909, 0.2069, 0.4485, 0.2107, 0.4668, 0.2405, 0.438, 0.8875, 0.8755, 0.8952, 0.8704, 0.8937, 0.8487, 0.8746, 0.8654, 0.2162, 0.8681, 0.266, 0.8694, 0.2764, 0.838, 0.2228, 0.8496, 0.8945, 0.7024, 0.8697, 0.7051, 0.8578, 0.7281, 0.8818, 0.7226, 0.551, 0.4388, 0.519, 0.4457, 0.5265, 0.4911, 0.5548, 0.4849, 0.7665, 0.9178, 0.7891, 0.9183, 0.7891, 0.8775, 0.7635, 0.8776, 0.4685, 0.9048, 0.5333, 0.9139, 0.5477, 0.8215, 0.4974, 0.837, 0.7953, 0.7047, 0.7664, 0.667, 0.7667, 0.6964, 0.7956, 0.7213, 0.1722, 0.4669, 0.1435, 0.4547, 0.1435, 0.4547, 0.1787, 0.4767, 0.9069, 0.8669, 0.9622, 0.7672, 0.9545, 0.7603, 0.8949, 0.8392, 0.1777, 0.8707, 0.2162, 0.8681, 0.2228, 0.8496, 0.1975, 0.8515, 0.9455, 0.6881, 0.9299, 0.7007, 0.9268, 0.7074, 0.945, 0.6987, 0.519, 0.4457, 0.4329, 0.4121, 0.435, 0.4509, 0.5265, 0.4911, 0.7891, 0.9183, 0.8029, 0.9206, 0.8039, 0.8787, 0.7891, 0.8775, 0.06071, 0.694, 0.06103, 0.7557, 0.06423, 0.7401, 0.0666, 0.6956, 0.9698, 0.6999, 0.9633, 0.6872, 0.9597, 0.6915, 0.9638, 0.704, 0.4064, 0.8984, 0.4685, 0.9048, 0.4974, 0.837, 0.4179, 0.8442, 0.817, 0.7175, 0.7953, 0.7047, 0.7956, 0.7213, 0.8131, 0.7316, 0.06786, 0.5566, 0.07336, 0.5483, 0.06939, 0.5033, 0.06939, 0.5033, 0.9622, 0.7672, 0.98, 0.7489, 0.9712, 0.744, 0.9545, 0.7603, 0.5992, 0.9218, 0.6491, 0.9002, 0.661, 0.8491, 0.6342, 0.8354, 0.08392, 0.8, 0.1182, 0.8169, 0.1324, 0.8125, 0.09136, 0.7887, 0.9633, 0.6872, 0.9455, 0.6881, 0.945, 0.6987, 0.9597, 0.6915, 0.4329, 0.4121, 0.3305, 0.3793, 0.3287, 0.4249, 0.435, 0.4509, 0.8281, 0.9262, 0.8222, 0.8733, 0.8221, 0.8704, 0.8228, 0.9024, 0.3224, 0.882, 0.4064, 0.8984, 0.4179, 0.8442, 0.3222, 0.8341, 0.3225, 0.8867, 0.4064, 0.9032, 0.4064, 0.8984, 0.3224, 0.882, 0.8042, 0.9253, 0.8461, 0.9663, 0.8434, 0.9559, 0.8029, 0.9206, 0.433, 0.4073, 0.3305, 0.3737, 0.3305, 0.3793, 0.4329, 0.4121, 0.9645, 0.6844, 0.9467, 0.685, 0.9455, 0.6881, 0.9633, 0.6872, 0.0839, 0.8024, 0.1181, 0.8221, 0.1182, 0.8169, 0.08392, 0.8, 0.5992, 0.9267, 0.649, 0.9048, 0.6491, 0.9002, 0.5992, 0.9218, 0.9678, 0.7696, 0.9831, 0.7496, 0.98, 0.7489, 0.9622, 0.7672, 0.1722, 0.4669, 0.1746, 0.4413, 0.1489, 0.426, 0.1435, 0.4547, 0.8203, 0.7126, 0.7953, 0.6989, 0.7953, 0.7047, 0.817, 0.7175, 0.4064, 0.9032, 0.4684, 0.9095, 0.4685, 0.9048, 0.4064, 0.8984, 0.9722, 0.698, 0.9645, 0.6844, 0.9633, 0.6872, 0.9698, 0.6999, 0.06321, 0.6946, 0.06103, 0.7557, 0.06103, 0.7557, 0.06071, 0.694, 0.789, 0.9233, 0.8042, 0.9253, 0.8029, 0.9206, 0.7891, 0.9183, 0.5192, 0.4381, 0.433, 0.4073, 0.4329, 0.4121, 0.519, 0.4457, 0.9467, 0.685, 0.9312, 0.6967, 0.9299, 0.7007, 0.9455, 0.6881, 0.1781, 0.8759, 0.2162, 0.8729, 0.2162, 0.8681, 0.1777, 0.8707, 0.9149, 0.8713, 0.9678, 0.7696, 0.9622, 0.7672, 0.9069, 0.8669, 0.7953, 0.6989, 0.7667, 0.6597, 0.7664, 0.667, 0.7953, 0.7047, 0.4684, 0.9095, 0.5333, 0.9187, 0.5333, 0.9139, 0.4685, 0.9048, 0.7666, 0.9231, 0.789, 0.9233, 0.7891, 0.9183, 0.7665, 0.9178, 0.5544, 0.4132, 0.5192, 0.4381, 0.519, 0.4457, 0.551, 0.4388, 0.9002, 0.6985, 0.8746, 0.7001, 0.8697, 0.7051, 0.8945, 0.7024, 0.2162, 0.8729, 0.266, 0.8742, 0.266, 0.8694, 0.2162, 0.8681, 0.9116, 0.9033, 0.9149, 0.8713, 0.9069, 0.8669, 0.9027, 0.8987, 0.2582, 0.3909, 0.2461, 0.3886, 0.2128, 0.4299, 0.2069, 0.4485, 0.7667, 0.6597, 0.7404, 0.6185, 0.7412, 0.6337, 0.7664, 0.667, 0.5658, 0.9233, 0.5992, 0.9267, 0.5992, 0.9218, 0.5658, 0.9184, 0.7276, 0.9023, 0.7666, 0.9231, 0.7665, 0.9178, 0.7279, 0.8976, 0.577, 0.4022, 0.5544, 0.4132, 0.551, 0.4388, 0.5716, 0.4483, 0.8746, 0.7001, 0.8456, 0.7086, 0.8422, 0.7116, 0.8697, 0.7051, 0.266, 0.8742, 0.3225, 0.8867, 0.3224, 0.882, 0.266, 0.8694, 0.8461, 0.9663, 0.8632, 0.9653, 0.8582, 0.9577, 0.8434, 0.9559, 0.3305, 0.3737, 0.2605, 0.3859, 0.2582, 0.3909, 0.3305, 0.3793, 0.7039, 0.514, 0.6557, 0.4017, 0.6576, 0.4345, 0.7023, 0.5324, 0.6872, 0.9001, 0.7276, 0.9023, 0.7279, 0.8976, 0.6875, 0.8955, 0.6557, 0.4017, 0.6087, 0.3962, 0.6088, 0.4237, 0.6576, 0.4345, 0.8456, 0.7086, 0.8203, 0.7126, 0.817, 0.7175, 0.8422, 0.7116, 0.06939, 0.5033, 0.06939, 0.5033, 0.05955, 0.4319, 0.05955, 0.4319, 0.1104, 0.5197, 0.06786, 0.5566, 0.06939, 0.5033, 0.09951, 0.4583, 0.1104, 0.5197, 0.1435, 0.4547, 0.1089, 0.4052, 0.09951, 0.4583, 0.1435, 0.4547, 0.1435, 0.4547, 0.1089, 0.4052, 0.1089, 0.4052, 0.07141, 0.4001, 0.05955, 0.4319, 0.02829, 0.1915, 0.03291, 0.1556, 0.09951, 0.4583, 0.1089, 0.4052, 0.08869, 0.3488, 0.07141, 0.4001, 0.09951, 0.4583, 0.06939, 0.5033, 0.05955, 0.4319, 0.07141, 0.4001, 0.1089, 0.4052, 0.1089, 0.4052, 0.08869, 0.3488, 0.08869, 0.3488, 0.02829, 0.1915, 0.02829, 0.1915, 0.0196, 0.02791, 0.0196, 0.02791, 0.08869, 0.3488, 0.08869, 0.3488, 0.04309, 0.1334, 0.04309, 0.1334, 0.05955, 0.4319, 0.05955, 0.4319, 0.02829, 0.1915, 0.02829, 0.1915, 0.07141, 0.4001, 0.08869, 0.3488, 0.04309, 0.1334, 0.03291, 0.1556, 0.0334, 0.03569, 0.0472, 0.04347, 0.06829, 0.01259, 0.04664, 0.01259, 0.03291, 0.1556, 0.04309, 0.1334, 0.0472, 0.04347, 0.0334, 0.03569, 0.03291, 0.1556, 0.02829, 0.1915, 0.0196, 0.02791, 0.0334, 0.03569, 0.04309, 0.1334, 0.04309, 0.1334, 0.0472, 0.04347, 0.0472, 0.04347, 0.04664, 0.01259, 0.02498, 0.01259, 0.02498, 0.01259, 0.04664, 0.01259, 0.0334, 0.03569, 0.0196, 0.02791, 0.02498, 0.01259, 0.04664, 0.01259, 0.0472, 0.04347, 0.0472, 0.04347, 0.06829, 0.01259, 0.06829, 0.01259, 0.0196, 0.02791, 0.0196, 0.02791, 0.02498, 0.01259, 0.02498, 0.01259, 0.582, 0.256, 0.582, 0.256, 0.5924, 0.2003, 0.5924, 0.2003, 0.6065, 0.3467, 0.6093, 0.3198, 0.6179, 0.2552, 0.6179, 0.2552, 0.5853, 0.3252, 0.6065, 0.3467, 0.6179, 0.2552, 0.5984, 0.2467, 0.57, 0.312, 0.5665, 0.3328, 0.582, 0.256, 0.582, 0.256, 0.6006, 0.1979, 0.5924, 0.2003, 0.5949, 0.1007, 0.6068, 0.1078, 0.5984, 0.2467, 0.6179, 0.2552, 0.6106, 0.1984, 0.6006, 0.1979, 0.5984, 0.2467, 0.582, 0.256, 0.5924, 0.2003, 0.6006, 0.1979, 0.6179, 0.2552, 0.6179, 0.2552, 0.6106, 0.1984, 0.6106, 0.1984, 0.62, 0.118, 0.62, 0.118, 0.6305, 0.06343, 0.6305, 0.06343, 0.6106, 0.1984, 0.6106, 0.1984, 0.62, 0.118, 0.62, 0.118, 0.5924, 0.2003, 0.5924, 0.2003, 0.5949, 0.1007, 0.5949, 0.1007, 0.6006, 0.1979, 0.6106, 0.1984, 0.62, 0.118, 0.6068, 0.1078, 0.6063, 0.06223, 0.6063, 0.06223, 0.6099, 0.03861, 0.6099, 0.03861, 0.5949, 0.1007, 0.5949, 0.1007, 0.6063, 0.06223, 0.6063, 0.06223, 0.6068, 0.1078, 0.62, 0.118, 0.6305, 0.06343, 0.6158, 0.06158, 0.6068, 0.1078, 0.5949, 0.1007, 0.6063, 0.06223, 0.6158, 0.06158, 0.6227, 0.03844, 0.6099, 0.03861, 0.6156, 0.01486, 0.6394, 0.008201, 0.6158, 0.06158, 0.6305, 0.06343, 0.64, 0.04345, 0.6226, 0.03844, 0.6158, 0.06158, 0.6063, 0.06223, 0.6099, 0.03861, 0.6227, 0.03844, 0.6305, 0.06343, 0.6305, 0.06343, 0.64, 0.04345, 0.64, 0.04345, 0.6394, 0.008201, 0.6156, 0.01486, 0.6156, 0.01486, 0.6394, 0.008201, 0.64, 0.04345, 0.64, 0.04345, 0.662, 0.0134, 0.662, 0.0134, 0.6099, 0.03861, 0.6099, 0.03861, 0.6156, 0.01486, 0.6156, 0.01486, 0.6226, 0.03844, 0.64, 0.04345, 0.662, 0.0134, 0.6394, 0.008201, 0.1781, 0.8759, 0.1777, 0.8707, 0.1054, 0.8382, 0.1053, 0.8495, 0.1182, 0.8169, 0.1777, 0.8707, 0.1975, 0.8515, 0.1324, 0.8125, 0.2069, 0.4485, 0.1722, 0.4669, 0.1787, 0.4767, 0.2107, 0.4668, 0.2514, 0.6258, 0.2107, 0.4668, 0.1787, 0.4767, 0.2335, 0.6251, 0.649, 0.9048, 0.6872, 0.9001, 0.6875, 0.8955, 0.6491, 0.9002, 0.7404, 0.6185, 0.7039, 0.514, 0.7023, 0.5324, 0.7412, 0.6337, 0.7412, 0.6337, 0.7023, 0.5324, 0.6988, 0.5906, 0.7425, 0.66, 0.6491, 0.9002, 0.6875, 0.8955, 0.6983, 0.8644, 0.661, 0.8491, 0.6849, 0.768, 0.661, 0.8491, 0.6983, 0.8644, 0.7132, 0.791, 0.671, 0.5566, 0.6881, 0.6391, 0.7118, 0.6832, 0.6988, 0.5906, 0.6881, 0.6391, 0.6849, 0.768, 0.7132, 0.791, 0.7118, 0.6832, 0.2228, 0.8496, 0.2549, 0.7421, 0.2425, 0.7387, 0.1975, 0.8515, 0.2549, 0.7421, 0.2514, 0.6258, 0.2335, 0.6251, 0.2425, 0.7387, 0.07735, 0.569, 0.07056, 0.6285, 0.0675, 0.6286, 0.06786, 0.5566, 0.07056, 0.6285, 0.06321, 0.6946, 0.06071, 0.694, 0.0675, 0.6286, 0.9831, 0.7496, 0.9842, 0.7208, 0.98, 0.721, 0.98, 0.7489, 0.9842, 0.7208, 0.9722, 0.698, 0.9698, 0.6999, 0.98, 0.721, 0.98, 0.7489, 0.98, 0.721, 0.9698, 0.7252, 0.9712, 0.744, 0.98, 0.721, 0.9698, 0.6999, 0.9638, 0.704, 0.9698, 0.7252, 0.06786, 0.5566, 0.0675, 0.6286, 0.07495, 0.6189, 0.07336, 0.5483, 0.0675, 0.6286, 0.06071, 0.694, 0.0666, 0.6956, 0.07495, 0.6189, 0.945, 0.6987, 0.9436, 0.7174, 0.9638, 0.704, 0.9597, 0.6915, 0.9436, 0.7174, 0.9482, 0.7453, 0.9698, 0.7252, 0.9638, 0.704, 0.9268, 0.7074, 0.9105, 0.7462, 0.9436, 0.7174, 0.945, 0.6987, 0.9105, 0.7462, 0.8959, 0.802, 0.9482, 0.7453, 0.9436, 0.7174, 0.8818, 0.7226, 0.87, 0.7747, 0.9105, 0.7462, 0.9268, 0.7074, 0.87, 0.7747, 0.8614, 0.8352, 0.8959, 0.802, 0.9105, 0.7462, 0.8316, 0.7295, 0.8243, 0.7781, 0.8486, 0.7812, 0.8578, 0.7281, 0.8243, 0.7781, 0.8247, 0.8398, 0.8456, 0.8397, 0.8486, 0.7812, 0.8131, 0.7316, 0.8122, 0.7743, 0.8243, 0.7781, 0.8316, 0.7295, 0.8122, 0.7743, 0.8055, 0.8381, 0.8247, 0.8398, 0.8243, 0.7781, 0.7956, 0.7213, 0.7975, 0.7621, 0.8122, 0.7743, 0.8131, 0.7316, 0.7975, 0.7621, 0.7917, 0.8334, 0.8055, 0.8381, 0.8122, 0.7743, 0.7667, 0.6964, 0.7673, 0.7369, 0.7975, 0.7621, 0.7956, 0.7213, 0.7673, 0.7369, 0.764, 0.82, 0.7917, 0.8334, 0.7975, 0.7621, 0.7425, 0.66, 0.74, 0.7122, 0.7673, 0.7369, 0.7667, 0.6964, 0.74, 0.7122, 0.7343, 0.804, 0.764, 0.82, 0.7673, 0.7369, 0.6988, 0.5906, 0.7118, 0.6832, 0.74, 0.7122, 0.7425, 0.66, 0.7118, 0.6832, 0.7132, 0.791, 0.7343, 0.804, 0.74, 0.7122, 0.09136, 0.7887, 0.1073, 0.697, 0.0666, 0.6956, 0.06423, 0.7401, 0.1073, 0.697, 0.1152, 0.6062, 0.07495, 0.6189, 0.0666, 0.6956, 0.1975, 0.8515, 0.2425, 0.7387, 0.1676, 0.714, 0.1324, 0.8125, 0.2425, 0.7387, 0.2335, 0.6251, 0.1742, 0.6032, 0.1676, 0.714, 0.2764, 0.838, 0.2914, 0.7416, 0.2549, 0.7421, 0.2228, 0.8496, 0.2914, 0.7416, 0.2828, 0.5957, 0.2514, 0.6258, 0.2549, 0.7421, 0.3222, 0.8341, 0.3285, 0.7499, 0.2914, 0.7416, 0.2764, 0.838, 0.3285, 0.7499, 0.3331, 0.5851, 0.2828, 0.5957, 0.2914, 0.7416, 0.4179, 0.8442, 0.4336, 0.7675, 0.3285, 0.7499, 0.3222, 0.8341, 0.4336, 0.7675, 0.4424, 0.5946, 0.3331, 0.5851, 0.3285, 0.7499, 0.4974, 0.837, 0.5215, 0.7591, 0.4336, 0.7675, 0.4179, 0.8442, 0.5215, 0.7591, 0.5308, 0.5886, 0.4424, 0.5946, 0.4336, 0.7675, 0.5477, 0.8215, 0.5689, 0.7358, 0.5215, 0.7591, 0.4974, 0.837, 0.5689, 0.7358, 0.5613, 0.5716, 0.5308, 0.5886, 0.5215, 0.7591, 0.5909, 0.8285, 0.6198, 0.7482, 0.5689, 0.7358, 0.5477, 0.8215, 0.6198, 0.7482, 0.6183, 0.6061, 0.5613, 0.5716, 0.5689, 0.7358, 0.661, 0.8491, 0.6849, 0.768, 0.6709, 0.76, 0.6342, 0.8354, 0.6849, 0.768, 0.6881, 0.6391, 0.6765, 0.6294, 0.6709, 0.76, 0.1372, 0.3818, 0.1255, 0.4281, 0.1255, 0.4281, 0.1362, 0.3918, 0.2189, 0.3934, 0.2195, 0.3894, 0.2169, 0.3758, 0.2169, 0.3776, 0.2363, 0.3881, 0.2255, 0.3925, 0.2235, 0.4015, 0.2337, 0.3954, 0.1766, 0.378, 0.1777, 0.3746, 0.1739, 0.3641, 0.1734, 0.3655, 0.2582, 0.3909, 0.2605, 0.3859, 0.2487, 0.3828, 0.2461, 0.3886, 0.2117, 0.4277, 0.2128, 0.4299, 0.2461, 0.3886, 0.2337, 0.3954, 0.1253, 0.4725, 0.1435, 0.4547, 0.1255, 0.4281, 0.1255, 0.4281, 0.8486, 0.7812, 0.8456, 0.8397, 0.8614, 0.8352, 0.87, 0.7747, 0.8578, 0.7281, 0.8486, 0.7812, 0.87, 0.7747, 0.8818, 0.7226, 0.8632, 0.9653, 0.9116, 0.9033, 0.9027, 0.8987, 0.8582, 0.9577, 0.9312, 0.6967, 0.9002, 0.6985, 0.8945, 0.7024, 0.9299, 0.7007, 0.9299, 0.7007, 0.8945, 0.7024, 0.8818, 0.7226, 0.9268, 0.7074, 0.8582, 0.9577, 0.9027, 0.8987, 0.8615, 0.8582, 0.8465, 0.8654, 0.8456, 0.8397, 0.8465, 0.8654, 0.8615, 0.8582, 0.8614, 0.8352, 0.8746, 0.8654, 0.8937, 0.8487, 0.8949, 0.8392, 0.8615, 0.8582, 0.8937, 0.8487, 0.8952, 0.8704, 0.9069, 0.8669, 0.8949, 0.8392, 0.8952, 0.8704, 0.8875, 0.8755, 0.9027, 0.8987, 0.9069, 0.8669, 0.8875, 0.8755, 0.8746, 0.8654, 0.8615, 0.8582, 0.9027, 0.8987, 0.1722, 0.4669, 0.2069, 0.4485, 0.2128, 0.4299, 0.1746, 0.4413, 0.1435, 0.4547, 0.1253, 0.4725, 0.104, 0.5193, 0.1104, 0.5197, 0.1362, 0.3918, 0.1489, 0.426, 0.2117, 0.4277, 0.1894, 0.3907, 0.1489, 0.426, 0.1746, 0.4413, 0.2128, 0.4299, 0.2117, 0.4277, 0.07735, 0.569, 0.06786, 0.5566, 0.1104, 0.5197, 0.104, 0.5193, 0.1894, 0.3907, 0.2117, 0.4277, 0.2337, 0.3954, 0.2235, 0.4015, 0.2487, 0.3828, 0.2363, 0.3881, 0.2337, 0.3954, 0.2461, 0.3886, 0.1676, 0.714, 0.1742, 0.6032, 0.1152, 0.6062, 0.1073, 0.697, 0.1324, 0.8125, 0.1676, 0.714, 0.1073, 0.697, 0.09136, 0.7887, 0.0472, 0.04347, 0.0334, 0.03569, 0.04664, 0.01259, 0.06829, 0.01259, 0.06829, 0.01259, 0.04664, 0.01259, 0.04664, 0.01259, 0.06829, 0.01259, 0.04309, 0.1334, 0.03291, 0.1556, 0.0334, 0.03569, 0.0472, 0.04347, 0.02829, 0.1915, 0.03291, 0.1556, 0.0334, 0.03569, 0.0196, 0.02791, 0.0196, 0.02791, 0.0334, 0.03569, 0.04664, 0.01259, 0.02498, 0.01259, 0.05955, 0.4319, 0.07141, 0.4001, 0.03291, 0.1556, 0.02829, 0.1915, 0.1089, 0.4052, 0.09951, 0.4583, 0.07141, 0.4001, 0.08869, 0.3488, 0.06939, 0.5033, 0.09951, 0.4583, 0.07141, 0.4001, 0.05955, 0.4319, 0.08869, 0.3488, 0.07141, 0.4001, 0.03291, 0.1556, 0.04309, 0.1334, 0.07336, 0.5483, 0.1104, 0.5197, 0.09951, 0.4583, 0.06939, 0.5033, 0.1435, 0.4547, 0.1104, 0.5197, 0.09951, 0.4583, 0.1089, 0.4052, 0.1362, 0.3918, 0.1255, 0.4281, 0.1435, 0.4547, 0.1489, 0.426, 0.06103, 0.7557, 0.0839, 0.8024, 0.08392, 0.8, 0.06103, 0.7557, 0.06103, 0.7557, 0.08392, 0.8, 0.09136, 0.7887, 0.06423, 0.7401, 0.1742, 0.6032, 0.1435, 0.4547, 0.1104, 0.5197, 0.1152, 0.6062, 0.1053, 0.8495, 0.1054, 0.8382, 0.07996, 0.8185, 0.0773, 0.827, 0.1182, 0.8169, 0.1181, 0.8221, 0.1007, 0.8004, 0.103, 0.8123, 0.08385, 0.7984, 0.08213, 0.7971, 0.07423, 0.7794, 0.0721, 0.7847, 0.1777, 0.8707, 0.1182, 0.8169, 0.103, 0.8123, 0.1054, 0.8382, 0.1054, 0.8382, 0.103, 0.8123, 0.08385, 0.7984, 0.07996, 0.8185, 0.103, 0.8123, 0.1007, 0.8004, 0.08213, 0.7971, 0.08385, 0.7984, 0.0721, 0.7847, 0.07423, 0.7794, 0.05662, 0.7626, 0.05565, 0.7625, 0.0773, 0.827, 0.07996, 0.8185, 0.06403, 0.7971, 0.05988, 0.802, 0.07996, 0.8185, 0.08385, 0.7984, 0.0721, 0.7847, 0.06403, 0.7971, 0.05565, 0.7625, 0.05662, 0.7626, 0.05216, 0.7188, 0.05083, 0.7189, 0.05988, 0.802, 0.06403, 0.7971, 0.0505, 0.7636, 0.04659, 0.7649, 0.06403, 0.7971, 0.0721, 0.7847, 0.05565, 0.7625, 0.0505, 0.7636, 0.04516, 0.719, 0.04692, 0.7192, 0.04881, 0.6661, 0.04761, 0.666, 0.04659, 0.7649, 0.0505, 0.7636, 0.04692, 0.7192, 0.04516, 0.719, 0.0505, 0.7636, 0.05565, 0.7625, 0.05083, 0.7189, 0.04692, 0.7192, 0.04761, 0.666, 0.04881, 0.6661, 0.04909, 0.6041, 0.04788, 0.6039, 0.04692, 0.7192, 0.05083, 0.7189, 0.05155, 0.6659, 0.04881, 0.6661, 0.05083, 0.7189, 0.05216, 0.7188, 0.0528, 0.6656, 0.05155, 0.6659, 0.05185, 0.6039, 0.05314, 0.6037, 0.05329, 0.5667, 0.05205, 0.5672, 0.04881, 0.6661, 0.05155, 0.6659, 0.05185, 0.6039, 0.04909, 0.6041, 0.05155, 0.6659, 0.0528, 0.6656, 0.05314, 0.6037, 0.05185, 0.6039, 0.05205, 0.5672, 0.05329, 0.5667, 0.05306, 0.5364, 0.05155, 0.5367, 0.04788, 0.6039, 0.04909, 0.6041, 0.049, 0.5674, 0.04765, 0.5672, 0.04909, 0.6041, 0.05185, 0.6039, 0.05205, 0.5672, 0.049, 0.5674, 0.0469, 0.5367, 0.04831, 0.5368, 0.0477, 0.4932, 0.04613, 0.4923, 0.04765, 0.5672, 0.049, 0.5674, 0.04831, 0.5368, 0.0469, 0.5367, 0.049, 0.5674, 0.05205, 0.5672, 0.05155, 0.5367, 0.04831, 0.5368, 0.0477, 0.4932, 0.05109, 0.4945, 0.04805, 0.416, 0.04588, 0.4148, 0.04831, 0.5368, 0.05155, 0.5367, 0.05109, 0.4945, 0.0477, 0.4932, 0.05155, 0.5367, 0.05306, 0.5364, 0.05248, 0.4945, 0.05109, 0.4945, 0.04903, 0.4164, 0.04489, 0.414, 0.04588, 0.4148, 0.04805, 0.416, 0.05109, 0.4945, 0.05248, 0.4945, 0.04903, 0.4164, 0.04805, 0.416, 0.04613, 0.4923, 0.0477, 0.4932, 0.04588, 0.4148, 0.04489, 0.414, 0.551, 0.4388, 0.5548, 0.4849, 0.5665, 0.3328, 0.57, 0.312, 0.5975, 0.5028, 0.6056, 0.4545, 0.6065, 0.3467, 0.5853, 0.3252, 0.6056, 0.4545, 0.6088, 0.4237, 0.6093, 0.3198, 0.6065, 0.3467, 0.5716, 0.4483, 0.551, 0.4388, 0.57, 0.312, 0.5886, 0.3016, 0.6088, 0.4237, 0.5716, 0.4483, 0.5886, 0.3016, 0.6093, 0.3198, 0.5548, 0.4849, 0.5975, 0.5028, 0.5853, 0.3252, 0.5665, 0.3328, 0.6709, 0.76, 0.6765, 0.6294, 0.6183, 0.6061, 0.6198, 0.7482, 0.6342, 0.8354, 0.6709, 0.76, 0.6198, 0.7482, 0.5909, 0.8285, 0.6099, 0.03861, 0.6226, 0.03844, 0.6394, 0.008201, 0.6156, 0.01486, 0.662, 0.0134, 0.6394, 0.008201, 0.6394, 0.008201, 0.662, 0.0134, 0.6305, 0.06343, 0.6158, 0.06158, 0.6227, 0.03844, 0.64, 0.04345, 0.6063, 0.06223, 0.6158, 0.06158, 0.6226, 0.03844, 0.6099, 0.03861, 0.64, 0.04345, 0.6227, 0.03844, 0.6394, 0.008201, 0.662, 0.0134, 0.62, 0.118, 0.6068, 0.1078, 0.6158, 0.06158, 0.6305, 0.06343, 0.5949, 0.1007, 0.6068, 0.1078, 0.6158, 0.06158, 0.6063, 0.06223, 0.5924, 0.2003, 0.6006, 0.1979, 0.6068, 0.1078, 0.5949, 0.1007, 0.6179, 0.2552, 0.5984, 0.2467, 0.6006, 0.1979, 0.6106, 0.1984, 0.582, 0.256, 0.5984, 0.2467, 0.6006, 0.1979, 0.5924, 0.2003, 0.6106, 0.1984, 0.6006, 0.1979, 0.6068, 0.1078, 0.62, 0.118, 0.5665, 0.3328, 0.5853, 0.3252, 0.5984, 0.2467, 0.582, 0.256, 0.6087, 0.3962, 0.577, 0.4022, 0.5716, 0.4483, 0.6088, 0.4237, 0.5333, 0.9187, 0.5658, 0.9233, 0.5658, 0.9184, 0.5333, 0.9139, 0.5333, 0.9139, 0.5658, 0.9184, 0.5909, 0.8285, 0.5477, 0.8215, 0.6093, 0.3198, 0.5886, 0.3016, 0.5984, 0.2467, 0.6179, 0.2552, 0.6765, 0.6294, 0.6056, 0.4545, 0.5975, 0.5028, 0.6183, 0.6061, 0.812, 0.9139, 0.8095, 0.8797, 0.8039, 0.8787, 0.8029, 0.9206, 0.8222, 0.8733, 0.8281, 0.9262, 0.8434, 0.9559, 0.8277, 0.8687, 0.8281, 0.9262, 0.812, 0.9139, 0.8029, 0.9206, 0.8434, 0.9559, 0.8099, 0.8477, 0.8095, 0.8797, 0.8098, 0.8762, 0.8132, 0.8604, 0.8132, 0.8604, 0.8098, 0.8762, 0.809, 0.884, 0.8138, 0.8462, 0.8098, 0.8762, 0.816, 0.9009, 0.8177, 0.9156, 0.809, 0.884, 0.812, 0.9139, 0.8281, 0.9262, 0.8228, 0.9024, 0.816, 0.9009, 0.8095, 0.8797, 0.8099, 0.8477, 0.8055, 0.8381, 0.8039, 0.8787, 0.8198, 0.8486, 0.8222, 0.8733, 0.8277, 0.8687, 0.8247, 0.8398, 0.8099, 0.8477, 0.8198, 0.8486, 0.8247, 0.8398, 0.8055, 0.8381, 0.8095, 0.8797, 0.812, 0.9139, 0.816, 0.9009, 0.8098, 0.8762, 0.8198, 0.8486, 0.8099, 0.8477, 0.8132, 0.8604, 0.8198, 0.8547, 0.8239, 0.9179, 0.8134, 0.8809, 0.8122, 0.884, 0.8224, 0.9125, 0.8134, 0.8809, 0.8173, 0.8424, 0.8149, 0.8617, 0.8122, 0.884, 0.8198, 0.8547, 0.8132, 0.8604, 0.8138, 0.8462, 0.8173, 0.8424, 0.816, 0.9009, 0.8228, 0.9024, 0.8239, 0.9179, 0.8177, 0.9156, 0.8221, 0.8704, 0.8198, 0.8547, 0.8173, 0.8424, 0.8134, 0.8809, 0.8228, 0.9024, 0.8221, 0.8704, 0.8134, 0.8809, 0.8239, 0.9179, 0.8149, 0.8617, 0.8116, 0.864, 0.8109, 0.8777, 0.8146, 0.8765, 0.8116, 0.864, 0.8071, 0.8857, 0.8109, 0.8869, 0.8109, 0.8777, 0.809, 0.884, 0.8177, 0.9156, 0.817, 0.9124, 0.8071, 0.8857, 0.8138, 0.8462, 0.809, 0.884, 0.8071, 0.8857, 0.8116, 0.864, 0.8173, 0.8424, 0.8138, 0.8462, 0.8116, 0.864, 0.8149, 0.8617, 0.8177, 0.9156, 0.8239, 0.9179, 0.8224, 0.9125, 0.817, 0.9124, 0.8109, 0.8869, 0.8116, 0.8966, 0.8185, 0.8973, 0.8157, 0.8839, 0.8109, 0.8777, 0.8109, 0.8869, 0.8157, 0.8839, 0.8146, 0.8765, 0.817, 0.9124, 0.8224, 0.9125, 0.8185, 0.8973, 0.8116, 0.8966, 0.8122, 0.884, 0.8149, 0.8617, 0.8146, 0.8765, 0.8157, 0.8839, 0.8224, 0.9125, 0.8122, 0.884, 0.8157, 0.8839, 0.8185, 0.8973, 0.8071, 0.8857, 0.817, 0.9124, 0.8116, 0.8966, 0.8109, 0.8869, 0.2195, 0.3894, 0.2189, 0.3934, 0.2235, 0.4015, 0.2255, 0.3925, 0.2189, 0.3934, 0.2067, 0.3878, 0.1894, 0.3907, 0.2235, 0.4015, 0.2073, 0.383, 0.2195, 0.3894, 0.2255, 0.3925, 0.1919, 0.3802, 0.2067, 0.3878, 0.2073, 0.383, 0.1919, 0.3802, 0.1894, 0.3907, 0.1534, 0.3743, 0.1777, 0.3746, 0.1919, 0.3802, 0.1372, 0.3818, 0.1521, 0.3782, 0.1534, 0.3743, 0.1372, 0.3818, 0.1362, 0.3918, 0.1766, 0.378, 0.1521, 0.3782, 0.1362, 0.3918, 0.1894, 0.3907, 0.1777, 0.3746, 0.1766, 0.378, 0.1894, 0.3907, 0.1919, 0.3802, 0.1739, 0.3641, 0.1607, 0.3645, 0.16, 0.366, 0.1734, 0.3655, 0.2169, 0.3758, 0.21, 0.3722, 0.2099, 0.3742, 0.2169, 0.3776, 0.1534, 0.3743, 0.1521, 0.3782, 0.16, 0.366, 0.1607, 0.3645, 0.1777, 0.3746, 0.1534, 0.3743, 0.1607, 0.3645, 0.1739, 0.3641, 0.2195, 0.3894, 0.2073, 0.383, 0.21, 0.3722, 0.2169, 0.3758, 0.2073, 0.383, 0.2067, 0.3878, 0.2099, 0.3742, 0.21, 0.3722, 0.2067, 0.3878, 0.2189, 0.3934, 0.2169, 0.3776, 0.2099, 0.3742, 0.1521, 0.3782, 0.1766, 0.378, 0.1734, 0.3655, 0.16, 0.366, 0.6881, 0.6391, 0.6765, 0.6294, 0.6056, 0.4545, 0.671, 0.5566, 0.6183, 0.6061, 0.5613, 0.5716, 0.5548, 0.4849, 0.5975, 0.5028, 0.5613, 0.5716, 0.5308, 0.5886, 0.5265, 0.4911, 0.5548, 0.4849, 0.5308, 0.5886, 0.4424, 0.5946, 0.435, 0.4509, 0.5265, 0.4911, 0.4424, 0.5946, 0.3331, 0.5851, 0.3287, 0.4249, 0.435, 0.4509, 0.3331, 0.5851, 0.2828, 0.5957, 0.2405, 0.438, 0.3287, 0.4249, 0.2828, 0.5957, 0.2514, 0.6258, 0.2175, 0.4855, 0.2405, 0.438, 0.2335, 0.6251, 0.1742, 0.6032, 0.1401, 0.4749, 0.1927, 0.5059, 0.1152, 0.6062, 0.07495, 0.6189, 0.07336, 0.5483, 0.1104, 0.5197, 0.7132, 0.791, 0.7343, 0.804, 0.7292, 0.87, 0.6983, 0.8644, 0.7343, 0.804, 0.764, 0.82, 0.7635, 0.8776, 0.7292, 0.87, 0.764, 0.82, 0.7917, 0.8334, 0.7891, 0.8775, 0.7635, 0.8776, 0.7917, 0.8334, 0.8055, 0.8381, 0.8039, 0.8787, 0.7891, 0.8775, 0.8222, 0.8733, 0.8221, 0.8704, 0.8198, 0.8547, 0.8198, 0.8486, 0.8247, 0.8398, 0.8456, 0.8397, 0.8465, 0.8654, 0.8277, 0.8687, 0.8614, 0.8352, 0.8959, 0.802, 0.8949, 0.8392, 0.8615, 0.8582, 0.8959, 0.802, 0.9482, 0.7453, 0.9545, 0.7603, 0.8949, 0.8392, 0.9482, 0.7453, 0.9698, 0.7252, 0.9712, 0.744, 0.9545, 0.7603, 0.8422, 0.7116, 0.8316, 0.7295, 0.8131, 0.7316, 0.817, 0.7175, 0.6576, 0.4345, 0.671, 0.5566, 0.6056, 0.4545, 0.6088, 0.4237, 0.6875, 0.8955, 0.6983, 0.8644, 0.7292, 0.87, 0.7279, 0.8976, 0.7023, 0.5324, 0.6988, 0.5906, 0.671, 0.5566, 0.6576, 0.4345, 0.3305, 0.3793, 0.3287, 0.4249, 0.2405, 0.438, 0.2582, 0.3909, 0.8434, 0.9559, 0.8277, 0.8687, 0.8465, 0.8654, 0.8582, 0.9577, 0.266, 0.8694, 0.2764, 0.838, 0.3222, 0.8341, 0.3224, 0.882, 0.8697, 0.7051, 0.8578, 0.7281, 0.8316, 0.7295, 0.8422, 0.7116, 0.5886, 0.3016, 0.5984, 0.2467, 0.582, 0.256, 0.57, 0.312, 0.7279, 0.8976, 0.7292, 0.87, 0.7635, 0.8776, 0.7665, 0.9178, 0.5658, 0.9184, 0.5909, 0.8285, 0.6342, 0.8354, 0.5992, 0.9218, 0.7664, 0.667, 0.7667, 0.6964, 0.7425, 0.66, 0.7412, 0.6337, 0.2582, 0.3909, 0.2405, 0.438, 0.2175, 0.4855, 0.2069, 0.4485, 0.8875, 0.8755, 0.8746, 0.8654, 0.8937, 0.8487, 0.8952, 0.8704, 0.2162, 0.8681, 0.2228, 0.8496, 0.2764, 0.838, 0.266, 0.8694, 0.8945, 0.7024, 0.8818, 0.7226, 0.8578, 0.7281, 0.8697, 0.7051, 0.551, 0.4388, 0.5548, 0.4849, 0.5265, 0.4911, 0.519, 0.4457, 0.7665, 0.9178, 0.7635, 0.8776, 0.7891, 0.8775, 0.7891, 0.9183, 0.4685, 0.9048, 0.4974, 0.837, 0.5477, 0.8215, 0.5333, 0.9139, 0.7953, 0.7047, 0.7956, 0.7213, 0.7667, 0.6964, 0.7664, 0.667, 0.1664, 0.4975, 0.1927, 0.5059, 0.1401, 0.4749, 0.1372, 0.4636, 0.9069, 0.8669, 0.8949, 0.8392, 0.9545, 0.7603, 0.9622, 0.7672, 0.1777, 0.8707, 0.1975, 0.8515, 0.2228, 0.8496, 0.2162, 0.8681, 0.9455, 0.6881, 0.945, 0.6987, 0.9268, 0.7074, 0.9299, 0.7007, 0.519, 0.4457, 0.5265, 0.4911, 0.435, 0.4509, 0.4329, 0.4121, 0.7891, 0.9183, 0.7891, 0.8775, 0.8039, 0.8787, 0.8029, 0.9206, 0.06071, 0.694, 0.0666, 0.6956, 0.06423, 0.7401, 0.06103, 0.7557, 0.9698, 0.6999, 0.9638, 0.704, 0.9597, 0.6915, 0.9633, 0.6872, 0.4064, 0.8984, 0.4179, 0.8442, 0.4974, 0.837, 0.4685, 0.9048, 0.817, 0.7175, 0.8131, 0.7316, 0.7956, 0.7213, 0.7953, 0.7047, 0.06786, 0.5566, 0.06939, 0.5033, 0.06939, 0.5033, 0.07336, 0.5483, 0.9622, 0.7672, 0.9545, 0.7603, 0.9712, 0.744, 0.98, 0.7489, 0.5992, 0.9218, 0.6342, 0.8354, 0.661, 0.8491, 0.6491, 0.9002, 0.08392, 0.8, 0.09136, 0.7887, 0.1324, 0.8125, 0.1182, 0.8169, 0.9633, 0.6872, 0.9597, 0.6915, 0.945, 0.6987, 0.9455, 0.6881, 0.4329, 0.4121, 0.435, 0.4509, 0.3287, 0.4249, 0.3305, 0.3793, 0.8281, 0.9262, 0.8228, 0.9024, 0.8221, 0.8704, 0.8222, 0.8733, 0.3224, 0.882, 0.3222, 0.8341, 0.4179, 0.8442, 0.4064, 0.8984, 0.3225, 0.8867, 0.3224, 0.882, 0.4064, 0.8984, 0.4064, 0.9032, 0.8042, 0.9253, 0.8029, 0.9206, 0.8434, 0.9559, 0.8461, 0.9663, 0.433, 0.4073, 0.4329, 0.4121, 0.3305, 0.3793, 0.3305, 0.3737, 0.9645, 0.6844, 0.9633, 0.6872, 0.9455, 0.6881, 0.9467, 0.685, 0.0839, 0.8024, 0.08392, 0.8, 0.1182, 0.8169, 0.1181, 0.8221, 0.5992, 0.9267, 0.5992, 0.9218, 0.6491, 0.9002, 0.649, 0.9048, 0.9678, 0.7696, 0.9622, 0.7672, 0.98, 0.7489, 0.9831, 0.7496, 0.1664, 0.4975, 0.1372, 0.4636, 0.1489, 0.426, 0.1746, 0.4413, 0.8203, 0.7126, 0.817, 0.7175, 0.7953, 0.7047, 0.7953, 0.6989, 0.4064, 0.9032, 0.4064, 0.8984, 0.4685, 0.9048, 0.4684, 0.9095, 0.9722, 0.698, 0.9698, 0.6999, 0.9633, 0.6872, 0.9645, 0.6844, 0.06321, 0.6946, 0.06071, 0.694, 0.06103, 0.7557, 0.06103, 0.7557, 0.789, 0.9233, 0.7891, 0.9183, 0.8029, 0.9206, 0.8042, 0.9253, 0.5192, 0.4381, 0.519, 0.4457, 0.4329, 0.4121, 0.433, 0.4073, 0.9467, 0.685, 0.9455, 0.6881, 0.9299, 0.7007, 0.9312, 0.6967, 0.1781, 0.8759, 0.1777, 0.8707, 0.2162, 0.8681, 0.2162, 0.8729, 0.9149, 0.8713, 0.9069, 0.8669, 0.9622, 0.7672, 0.9678, 0.7696, 0.7953, 0.6989, 0.7953, 0.7047, 0.7664, 0.667, 0.7667, 0.6597, 0.4684, 0.9095, 0.4685, 0.9048, 0.5333, 0.9139, 0.5333, 0.9187, 0.7666, 0.9231, 0.7665, 0.9178, 0.7891, 0.9183, 0.789, 0.9233, 0.5544, 0.4132, 0.551, 0.4388, 0.519, 0.4457, 0.5192, 0.4381, 0.9002, 0.6985, 0.8945, 0.7024, 0.8697, 0.7051, 0.8746, 0.7001, 0.2162, 0.8729, 0.2162, 0.8681, 0.266, 0.8694, 0.266, 0.8742, 0.9116, 0.9033, 0.9027, 0.8987, 0.9069, 0.8669, 0.9149, 0.8713, 0.2582, 0.3909, 0.2069, 0.4485, 0.2128, 0.4299, 0.2461, 0.3886, 0.7667, 0.6597, 0.7664, 0.667, 0.7412, 0.6337, 0.7404, 0.6185, 0.5658, 0.9233, 0.5658, 0.9184, 0.5992, 0.9218, 0.5992, 0.9267, 0.7276, 0.9023, 0.7279, 0.8976, 0.7665, 0.9178, 0.7666, 0.9231, 0.577, 0.4022, 0.5716, 0.4483, 0.551, 0.4388, 0.5544, 0.4132, 0.8746, 0.7001, 0.8697, 0.7051, 0.8422, 0.7116, 0.8456, 0.7086, 0.266, 0.8742, 0.266, 0.8694, 0.3224, 0.882, 0.3225, 0.8867, 0.8461, 0.9663, 0.8434, 0.9559, 0.8582, 0.9577, 0.8632, 0.9653, 0.3305, 0.3737, 0.3305, 0.3793, 0.2582, 0.3909, 0.2605, 0.3859, 0.7039, 0.514, 0.7023, 0.5324, 0.6576, 0.4345, 0.6557, 0.4017, 0.6872, 0.9001, 0.6875, 0.8955, 0.7279, 0.8976, 0.7276, 0.9023, 0.6557, 0.4017, 0.6576, 0.4345, 0.6088, 0.4237, 0.6087, 0.3962, 0.8456, 0.7086, 0.8422, 0.7116, 0.817, 0.7175, 0.8203, 0.7126, 0.06939, 0.5033, 0.05955, 0.4319, 0.05955, 0.4319, 0.06939, 0.5033, 0.1104, 0.5197, 0.09951, 0.4583, 0.06939, 0.5033, 0.06786, 0.5566, 0.1104, 0.5197, 0.09951, 0.4583, 0.1089, 0.4052, 0.1401, 0.4749, 0.1401, 0.4749, 0.1089, 0.4052, 0.1036, 0.4268, 0.1372, 0.4636, 0.07141, 0.4001, 0.03291, 0.1556, 0.02829, 0.1915, 0.05955, 0.4319, 0.09951, 0.4583, 0.07141, 0.4001, 0.08869, 0.3488, 0.1089, 0.4052, 0.09951, 0.4583, 0.07141, 0.4001, 0.05955, 0.4319, 0.06939, 0.5033, 0.1089, 0.4052, 0.08869, 0.3488, 0.08869, 0.3488, 0.1036, 0.4268, 0.02829, 0.1915, 0.0196, 0.02791, 0.0196, 0.02791, 0.02829, 0.1915, 0.08869, 0.3488, 0.04309, 0.1334, 0.04309, 0.1334, 0.08869, 0.3488, 0.05955, 0.4319, 0.02829, 0.1915, 0.02829, 0.1915, 0.05955, 0.4319, 0.07141, 0.4001, 0.03291, 0.1556, 0.04309, 0.1334, 0.08869, 0.3488, 0.0334, 0.03569, 0.04664, 0.01259, 0.06829, 0.01259, 0.0472, 0.04347, 0.03291, 0.1556, 0.0334, 0.03569, 0.0472, 0.04347, 0.04309, 0.1334, 0.03291, 0.1556, 0.0334, 0.03569, 0.0196, 0.02791, 0.02829, 0.1915, 0.04309, 0.1334, 0.0472, 0.04347, 0.0472, 0.04347, 0.04309, 0.1334, 0.04664, 0.01259, 0.04664, 0.01259, 0.02498, 0.01259, 0.02498, 0.01259, 0.0334, 0.03569, 0.04664, 0.01259, 0.02498, 0.01259, 0.0196, 0.02791, 0.0472, 0.04347, 0.06829, 0.01259, 0.06829, 0.01259, 0.0472, 0.04347, 0.0196, 0.02791, 0.02498, 0.01259, 0.02498, 0.01259, 0.0196, 0.02791, 0.582, 0.256, 0.5924, 0.2003, 0.5924, 0.2003, 0.582, 0.256, 0.6065, 0.3467, 0.6179, 0.2552, 0.6179, 0.2552, 0.6093, 0.3198, 0.5853, 0.3252, 0.5984, 0.2467, 0.6179, 0.2552, 0.6065, 0.3467, 0.57, 0.312, 0.582, 0.256, 0.582, 0.256, 0.5665, 0.3328, 0.6006, 0.1979, 0.6068, 0.1078, 0.5949, 0.1007, 0.5924, 0.2003, 0.5984, 0.2467, 0.6006, 0.1979, 0.6106, 0.1984, 0.6179, 0.2552, 0.5984, 0.2467, 0.6006, 0.1979, 0.5924, 0.2003, 0.582, 0.256, 0.6179, 0.2552, 0.6106, 0.1984, 0.6106, 0.1984, 0.6179, 0.2552, 0.62, 0.118, 0.6305, 0.06343, 0.6305, 0.06343, 0.62, 0.118, 0.6106, 0.1984, 0.62, 0.118, 0.62, 0.118, 0.6106, 0.1984, 0.5924, 0.2003, 0.5949, 0.1007, 0.5949, 0.1007, 0.5924, 0.2003, 0.6006, 0.1979, 0.6068, 0.1078, 0.62, 0.118, 0.6106, 0.1984, 0.6063, 0.06223, 0.6099, 0.03861, 0.6099, 0.03861, 0.6063, 0.06223, 0.5949, 0.1007, 0.6063, 0.06223, 0.6063, 0.06223, 0.5949, 0.1007, 0.6068, 0.1078, 0.6158, 0.06158, 0.6305, 0.06343, 0.62, 0.118, 0.6068, 0.1078, 0.6158, 0.06158, 0.6063, 0.06223, 0.5949, 0.1007, 0.6227, 0.03844, 0.6394, 0.008201, 0.6156, 0.01486, 0.6099, 0.03861, 0.6158, 0.06158, 0.6226, 0.03844, 0.64, 0.04345, 0.6305, 0.06343, 0.6158, 0.06158, 0.6227, 0.03844, 0.6099, 0.03861, 0.6063, 0.06223, 0.6305, 0.06343, 0.64, 0.04345, 0.64, 0.04345, 0.6305, 0.06343, 0.6394, 0.008201, 0.6394, 0.008201, 0.6156, 0.01486, 0.6156, 0.01486, 0.64, 0.04345, 0.662, 0.0134, 0.662, 0.0134, 0.64, 0.04345, 0.6099, 0.03861, 0.6156, 0.01486, 0.6156, 0.01486, 0.6099, 0.03861, 0.6226, 0.03844, 0.6394, 0.008201, 0.662, 0.0134, 0.64, 0.04345, 0.1781, 0.8759, 0.1053, 0.8495, 0.1054, 0.8382, 0.1777, 0.8707, 0.1182, 0.8169, 0.1324, 0.8125, 0.1975, 0.8515, 0.1777, 0.8707, 0.2069, 0.4485, 0.2175, 0.4855, 0.1927, 0.5059, 0.1664, 0.4975, 0.2514, 0.6258, 0.2335, 0.6251, 0.1927, 0.5059, 0.2175, 0.4855, 0.649, 0.9048, 0.6491, 0.9002, 0.6875, 0.8955, 0.6872, 0.9001, 0.7404, 0.6185, 0.7412, 0.6337, 0.7023, 0.5324, 0.7039, 0.514, 0.7412, 0.6337, 0.7425, 0.66, 0.6988, 0.5906, 0.7023, 0.5324, 0.6491, 0.9002, 0.661, 0.8491, 0.6983, 0.8644, 0.6875, 0.8955, 0.6849, 0.768, 0.7132, 0.791, 0.6983, 0.8644, 0.661, 0.8491, 0.671, 0.5566, 0.6988, 0.5906, 0.7118, 0.6832, 0.6881, 0.6391, 0.6881, 0.6391, 0.7118, 0.6832, 0.7132, 0.791, 0.6849, 0.768, 0.2228, 0.8496, 0.1975, 0.8515, 0.2425, 0.7387, 0.2549, 0.7421, 0.2549, 0.7421, 0.2425, 0.7387, 0.2335, 0.6251, 0.2514, 0.6258, 0.07735, 0.569, 0.06786, 0.5566, 0.0675, 0.6286, 0.07056, 0.6285, 0.07056, 0.6285, 0.0675, 0.6286, 0.06071, 0.694, 0.06321, 0.6946, 0.9831, 0.7496, 0.98, 0.7489, 0.98, 0.721, 0.9842, 0.7208, 0.9842, 0.7208, 0.98, 0.721, 0.9698, 0.6999, 0.9722, 0.698, 0.98, 0.7489, 0.9712, 0.744, 0.9698, 0.7252, 0.98, 0.721, 0.98, 0.721, 0.9698, 0.7252, 0.9638, 0.704, 0.9698, 0.6999, 0.06786, 0.5566, 0.07336, 0.5483, 0.07495, 0.6189, 0.0675, 0.6286, 0.0675, 0.6286, 0.07495, 0.6189, 0.0666, 0.6956, 0.06071, 0.694, 0.945, 0.6987, 0.9597, 0.6915, 0.9638, 0.704, 0.9436, 0.7174, 0.9436, 0.7174, 0.9638, 0.704, 0.9698, 0.7252, 0.9482, 0.7453, 0.9268, 0.7074, 0.945, 0.6987, 0.9436, 0.7174, 0.9105, 0.7462, 0.9105, 0.7462, 0.9436, 0.7174, 0.9482, 0.7453, 0.8959, 0.802, 0.8818, 0.7226, 0.9268, 0.7074, 0.9105, 0.7462, 0.87, 0.7747, 0.87, 0.7747, 0.9105, 0.7462, 0.8959, 0.802, 0.8614, 0.8352, 0.8316, 0.7295, 0.8578, 0.7281, 0.8486, 0.7812, 0.8243, 0.7781, 0.8243, 0.7781, 0.8486, 0.7812, 0.8456, 0.8397, 0.8247, 0.8398, 0.8131, 0.7316, 0.8316, 0.7295, 0.8243, 0.7781, 0.8122, 0.7743, 0.8122, 0.7743, 0.8243, 0.7781, 0.8247, 0.8398, 0.8055, 0.8381, 0.7956, 0.7213, 0.8131, 0.7316, 0.8122, 0.7743, 0.7975, 0.7621, 0.7975, 0.7621, 0.8122, 0.7743, 0.8055, 0.8381, 0.7917, 0.8334, 0.7667, 0.6964, 0.7956, 0.7213, 0.7975, 0.7621, 0.7673, 0.7369, 0.7673, 0.7369, 0.7975, 0.7621, 0.7917, 0.8334, 0.764, 0.82, 0.7425, 0.66, 0.7667, 0.6964, 0.7673, 0.7369, 0.74, 0.7122, 0.74, 0.7122, 0.7673, 0.7369, 0.764, 0.82, 0.7343, 0.804, 0.6988, 0.5906, 0.7425, 0.66, 0.74, 0.7122, 0.7118, 0.6832, 0.7118, 0.6832, 0.74, 0.7122, 0.7343, 0.804, 0.7132, 0.791, 0.09136, 0.7887, 0.06423, 0.7401, 0.0666, 0.6956, 0.1073, 0.697, 0.1073, 0.697, 0.0666, 0.6956, 0.07495, 0.6189, 0.1152, 0.6062, 0.1975, 0.8515, 0.1324, 0.8125, 0.1676, 0.714, 0.2425, 0.7387, 0.2425, 0.7387, 0.1676, 0.714, 0.1742, 0.6032, 0.2335, 0.6251, 0.2764, 0.838, 0.2228, 0.8496, 0.2549, 0.7421, 0.2914, 0.7416, 0.2914, 0.7416, 0.2549, 0.7421, 0.2514, 0.6258, 0.2828, 0.5957, 0.3222, 0.8341, 0.2764, 0.838, 0.2914, 0.7416, 0.3285, 0.7499, 0.3285, 0.7499, 0.2914, 0.7416, 0.2828, 0.5957, 0.3331, 0.5851, 0.4179, 0.8442, 0.3222, 0.8341, 0.3285, 0.7499, 0.4336, 0.7675, 0.4336, 0.7675, 0.3285, 0.7499, 0.3331, 0.5851, 0.4424, 0.5946, 0.4974, 0.837, 0.4179, 0.8442, 0.4336, 0.7675, 0.5215, 0.7591, 0.5215, 0.7591, 0.4336, 0.7675, 0.4424, 0.5946, 0.5308, 0.5886, 0.5477, 0.8215, 0.4974, 0.837, 0.5215, 0.7591, 0.5689, 0.7358, 0.5689, 0.7358, 0.5215, 0.7591, 0.5308, 0.5886, 0.5613, 0.5716, 0.5909, 0.8285, 0.5477, 0.8215, 0.5689, 0.7358, 0.6198, 0.7482, 0.6198, 0.7482, 0.5689, 0.7358, 0.5613, 0.5716, 0.6183, 0.6061, 0.661, 0.8491, 0.6342, 0.8354, 0.6709, 0.76, 0.6849, 0.768, 0.6849, 0.768, 0.6709, 0.76, 0.6765, 0.6294, 0.6881, 0.6391, 0.1372, 0.3818, 0.1362, 0.3918, 0.1255, 0.4281, 0.1255, 0.4281, 0.2189, 0.3934, 0.2169, 0.3776, 0.2169, 0.3758, 0.2195, 0.3894, 0.2363, 0.3881, 0.2337, 0.3954, 0.2235, 0.4015, 0.2255, 0.3925, 0.1766, 0.378, 0.1734, 0.3655, 0.1739, 0.3641, 0.1777, 0.3746, 0.2582, 0.3909, 0.2461, 0.3886, 0.2487, 0.3828, 0.2605, 0.3859, 0.2117, 0.4277, 0.2337, 0.3954, 0.2461, 0.3886, 0.2128, 0.4299, 0.1253, 0.4725, 0.1255, 0.4281, 0.1255, 0.4281, 0.1372, 0.4636, 0.8486, 0.7812, 0.87, 0.7747, 0.8614, 0.8352, 0.8456, 0.8397, 0.8578, 0.7281, 0.8818, 0.7226, 0.87, 0.7747, 0.8486, 0.7812, 0.8632, 0.9653, 0.8582, 0.9577, 0.9027, 0.8987, 0.9116, 0.9033, 0.9312, 0.6967, 0.9299, 0.7007, 0.8945, 0.7024, 0.9002, 0.6985, 0.9299, 0.7007, 0.9268, 0.7074, 0.8818, 0.7226, 0.8945, 0.7024, 0.8582, 0.9577, 0.8465, 0.8654, 0.8615, 0.8582, 0.9027, 0.8987, 0.8456, 0.8397, 0.8614, 0.8352, 0.8615, 0.8582, 0.8465, 0.8654, 0.8746, 0.8654, 0.8615, 0.8582, 0.8949, 0.8392, 0.8937, 0.8487, 0.8937, 0.8487, 0.8949, 0.8392, 0.9069, 0.8669, 0.8952, 0.8704, 0.8952, 0.8704, 0.9069, 0.8669, 0.9027, 0.8987, 0.8875, 0.8755, 0.8875, 0.8755, 0.9027, 0.8987, 0.8615, 0.8582, 0.8746, 0.8654, 0.1664, 0.4975, 0.1746, 0.4413, 0.2128, 0.4299, 0.2069, 0.4485, 0.1372, 0.4636, 0.1104, 0.5197, 0.104, 0.5193, 0.1253, 0.4725, 0.1362, 0.3918, 0.1894, 0.3907, 0.2117, 0.4277, 0.1489, 0.426, 0.1489, 0.426, 0.2117, 0.4277, 0.2128, 0.4299, 0.1746, 0.4413, 0.07735, 0.569, 0.104, 0.5193, 0.1104, 0.5197, 0.06786, 0.5566, 0.1894, 0.3907, 0.2235, 0.4015, 0.2337, 0.3954, 0.2117, 0.4277, 0.2487, 0.3828, 0.2461, 0.3886, 0.2337, 0.3954, 0.2363, 0.3881, 0.1676, 0.714, 0.1073, 0.697, 0.1152, 0.6062, 0.1742, 0.6032, 0.1324, 0.8125, 0.09136, 0.7887, 0.1073, 0.697, 0.1676, 0.714, 0.0472, 0.04347, 0.06829, 0.01259, 0.04664, 0.01259, 0.0334, 0.03569, 0.06829, 0.01259, 0.06829, 0.01259, 0.04664, 0.01259, 0.04664, 0.01259, 0.04309, 0.1334, 0.0472, 0.04347, 0.0334, 0.03569, 0.03291, 0.1556, 0.02829, 0.1915, 0.0196, 0.02791, 0.0334, 0.03569, 0.03291, 0.1556, 0.0196, 0.02791, 0.02498, 0.01259, 0.04664, 0.01259, 0.0334, 0.03569, 0.05955, 0.4319, 0.02829, 0.1915, 0.03291, 0.1556, 0.07141, 0.4001, 0.1036, 0.4268, 0.08869, 0.3488, 0.07141, 0.4001, 0.09951, 0.4583, 0.06939, 0.5033, 0.05955, 0.4319, 0.07141, 0.4001, 0.09951, 0.4583, 0.08869, 0.3488, 0.04309, 0.1334, 0.03291, 0.1556, 0.07141, 0.4001, 0.07336, 0.5483, 0.06939, 0.5033, 0.09951, 0.4583, 0.1104, 0.5197, 0.1372, 0.4636, 0.1036, 0.4268, 0.09951, 0.4583, 0.1104, 0.5197, 0.1362, 0.3918, 0.1489, 0.426, 0.1372, 0.4636, 0.1255, 0.4281, 0.06103, 0.7557, 0.06103, 0.7557, 0.08392, 0.8, 0.0839, 0.8024, 0.06103, 0.7557, 0.06423, 0.7401, 0.09136, 0.7887, 0.08392, 0.8, 0.1742, 0.6032, 0.1152, 0.6062, 0.1104, 0.5197, 0.1401, 0.4749, 0.1053, 0.8495, 0.0773, 0.827, 0.07996, 0.8185, 0.1054, 0.8382, 0.1182, 0.8169, 0.103, 0.8123, 0.1007, 0.8004, 0.1181, 0.8221, 0.08385, 0.7984, 0.0721, 0.7847, 0.07423, 0.7794, 0.08213, 0.7971, 0.1777, 0.8707, 0.1054, 0.8382, 0.103, 0.8123, 0.1182, 0.8169, 0.1054, 0.8382, 0.07996, 0.8185, 0.08385, 0.7984, 0.103, 0.8123, 0.103, 0.8123, 0.08385, 0.7984, 0.08213, 0.7971, 0.1007, 0.8004, 0.0721, 0.7847, 0.05565, 0.7625, 0.05662, 0.7626, 0.07423, 0.7794, 0.0773, 0.827, 0.05988, 0.802, 0.06403, 0.7971, 0.07996, 0.8185, 0.07996, 0.8185, 0.06403, 0.7971, 0.0721, 0.7847, 0.08385, 0.7984, 0.05565, 0.7625, 0.05083, 0.7189, 0.05216, 0.7188, 0.05662, 0.7626, 0.05988, 0.802, 0.04659, 0.7649, 0.0505, 0.7636, 0.06403, 0.7971, 0.06403, 0.7971, 0.0505, 0.7636, 0.05565, 0.7625, 0.0721, 0.7847, 0.04516, 0.719, 0.04761, 0.666, 0.04881, 0.6661, 0.04692, 0.7192, 0.04659, 0.7649, 0.04516, 0.719, 0.04692, 0.7192, 0.0505, 0.7636, 0.0505, 0.7636, 0.04692, 0.7192, 0.05083, 0.7189, 0.05565, 0.7625, 0.04761, 0.666, 0.04788, 0.6039, 0.04909, 0.6041, 0.04881, 0.6661, 0.04692, 0.7192, 0.04881, 0.6661, 0.05155, 0.6659, 0.05083, 0.7189, 0.05083, 0.7189, 0.05155, 0.6659, 0.0528, 0.6656, 0.05216, 0.7188, 0.05185, 0.6039, 0.05205, 0.5672, 0.05329, 0.5667, 0.05314, 0.6037, 0.04881, 0.6661, 0.04909, 0.6041, 0.05185, 0.6039, 0.05155, 0.6659, 0.05155, 0.6659, 0.05185, 0.6039, 0.05314, 0.6037, 0.0528, 0.6656, 0.05205, 0.5672, 0.05155, 0.5367, 0.05306, 0.5364, 0.05329, 0.5667, 0.04788, 0.6039, 0.04765, 0.5672, 0.049, 0.5674, 0.04909, 0.6041, 0.04909, 0.6041, 0.049, 0.5674, 0.05205, 0.5672, 0.05185, 0.6039, 0.0469, 0.5367, 0.04613, 0.4923, 0.0477, 0.4932, 0.04831, 0.5368, 0.04765, 0.5672, 0.0469, 0.5367, 0.04831, 0.5368, 0.049, 0.5674, 0.049, 0.5674, 0.04831, 0.5368, 0.05155, 0.5367, 0.05205, 0.5672, 0.0477, 0.4932, 0.04588, 0.4148, 0.04805, 0.416, 0.05109, 0.4945, 0.04831, 0.5368, 0.0477, 0.4932, 0.05109, 0.4945, 0.05155, 0.5367, 0.05155, 0.5367, 0.05109, 0.4945, 0.05248, 0.4945, 0.05306, 0.5364, 0.04903, 0.4164, 0.04805, 0.416, 0.04588, 0.4148, 0.04489, 0.414, 0.05109, 0.4945, 0.04805, 0.416, 0.04903, 0.4164, 0.05248, 0.4945, 0.04613, 0.4923, 0.04489, 0.414, 0.04588, 0.4148, 0.0477, 0.4932, 0.551, 0.4388, 0.57, 0.312, 0.5665, 0.3328, 0.5548, 0.4849, 0.5975, 0.5028, 0.5853, 0.3252, 0.6065, 0.3467, 0.6056, 0.4545, 0.6056, 0.4545, 0.6065, 0.3467, 0.6093, 0.3198, 0.6088, 0.4237, 0.5716, 0.4483, 0.5886, 0.3016, 0.57, 0.312, 0.551, 0.4388, 0.6088, 0.4237, 0.6093, 0.3198, 0.5886, 0.3016, 0.5716, 0.4483, 0.5548, 0.4849, 0.5665, 0.3328, 0.5853, 0.3252, 0.5975, 0.5028, 0.6709, 0.76, 0.6198, 0.7482, 0.6183, 0.6061, 0.6765, 0.6294, 0.6342, 0.8354, 0.5909, 0.8285, 0.6198, 0.7482, 0.6709, 0.76, 0.6099, 0.03861, 0.6156, 0.01486, 0.6394, 0.008201, 0.6226, 0.03844, 0.662, 0.0134, 0.662, 0.0134, 0.6394, 0.008201, 0.6394, 0.008201, 0.6305, 0.06343, 0.64, 0.04345, 0.6227, 0.03844, 0.6158, 0.06158, 0.6063, 0.06223, 0.6099, 0.03861, 0.6226, 0.03844, 0.6158, 0.06158, 0.64, 0.04345, 0.662, 0.0134, 0.6394, 0.008201, 0.6227, 0.03844, 0.62, 0.118, 0.6305, 0.06343, 0.6158, 0.06158, 0.6068, 0.1078, 0.5949, 0.1007, 0.6063, 0.06223, 0.6158, 0.06158, 0.6068, 0.1078, 0.5924, 0.2003, 0.5949, 0.1007, 0.6068, 0.1078, 0.6006, 0.1979, 0.6179, 0.2552, 0.6106, 0.1984, 0.6006, 0.1979, 0.5984, 0.2467, 0.582, 0.256, 0.5924, 0.2003, 0.6006, 0.1979, 0.5984, 0.2467, 0.6106, 0.1984, 0.62, 0.118, 0.6068, 0.1078, 0.6006, 0.1979, 0.5665, 0.3328, 0.582, 0.256, 0.5984, 0.2467, 0.5853, 0.3252, 0.6087, 0.3962, 0.6088, 0.4237, 0.5716, 0.4483, 0.577, 0.4022, 0.5333, 0.9187, 0.5333, 0.9139, 0.5658, 0.9184, 0.5658, 0.9233, 0.5333, 0.9139, 0.5477, 0.8215, 0.5909, 0.8285, 0.5658, 0.9184, 0.6093, 0.3198, 0.6179, 0.2552, 0.5984, 0.2467, 0.5886, 0.3016, 0.6765, 0.6294, 0.6183, 0.6061, 0.5975, 0.5028, 0.6056, 0.4545, 0.812, 0.9139, 0.8029, 0.9206, 0.8039, 0.8787, 0.8095, 0.8797, 0.8222, 0.8733, 0.8277, 0.8687, 0.8434, 0.9559, 0.8281, 0.9262, 0.8281, 0.9262, 0.8434, 0.9559, 0.8029, 0.9206, 0.812, 0.9139, 0.8099, 0.8477, 0.8132, 0.8604, 0.8098, 0.8762, 0.8095, 0.8797, 0.8132, 0.8604, 0.8138, 0.8462, 0.809, 0.884, 0.8098, 0.8762, 0.8098, 0.8762, 0.809, 0.884, 0.8177, 0.9156, 0.816, 0.9009, 0.812, 0.9139, 0.816, 0.9009, 0.8228, 0.9024, 0.8281, 0.9262, 0.8095, 0.8797, 0.8039, 0.8787, 0.8055, 0.8381, 0.8099, 0.8477, 0.8198, 0.8486, 0.8247, 0.8398, 0.8277, 0.8687, 0.8222, 0.8733, 0.8099, 0.8477, 0.8055, 0.8381, 0.8247, 0.8398, 0.8198, 0.8486, 0.8095, 0.8797, 0.8098, 0.8762, 0.816, 0.9009, 0.812, 0.9139, 0.8198, 0.8486, 0.8198, 0.8547, 0.8132, 0.8604, 0.8099, 0.8477, 0.8239, 0.9179, 0.8224, 0.9125, 0.8122, 0.884, 0.8134, 0.8809, 0.8134, 0.8809, 0.8122, 0.884, 0.8149, 0.8617, 0.8173, 0.8424, 0.8198, 0.8547, 0.8173, 0.8424, 0.8138, 0.8462, 0.8132, 0.8604, 0.816, 0.9009, 0.8177, 0.9156, 0.8239, 0.9179, 0.8228, 0.9024, 0.8221, 0.8704, 0.8134, 0.8809, 0.8173, 0.8424, 0.8198, 0.8547, 0.8228, 0.9024, 0.8239, 0.9179, 0.8134, 0.8809, 0.8221, 0.8704, 0.8149, 0.8617, 0.8146, 0.8765, 0.8109, 0.8777, 0.8116, 0.864, 0.8116, 0.864, 0.8109, 0.8777, 0.8109, 0.8869, 0.8071, 0.8857, 0.809, 0.884, 0.8071, 0.8857, 0.817, 0.9124, 0.8177, 0.9156, 0.8138, 0.8462, 0.8116, 0.864, 0.8071, 0.8857, 0.809, 0.884, 0.8173, 0.8424, 0.8149, 0.8617, 0.8116, 0.864, 0.8138, 0.8462, 0.8177, 0.9156, 0.817, 0.9124, 0.8224, 0.9125, 0.8239, 0.9179, 0.8109, 0.8869, 0.8157, 0.8839, 0.8185, 0.8973, 0.8116, 0.8966, 0.8109, 0.8777, 0.8146, 0.8765, 0.8157, 0.8839, 0.8109, 0.8869, 0.817, 0.9124, 0.8116, 0.8966, 0.8185, 0.8973, 0.8224, 0.9125, 0.8122, 0.884, 0.8157, 0.8839, 0.8146, 0.8765, 0.8149, 0.8617, 0.8224, 0.9125, 0.8185, 0.8973, 0.8157, 0.8839, 0.8122, 0.884, 0.8071, 0.8857, 0.8109, 0.8869, 0.8116, 0.8966, 0.817, 0.9124, 0.2195, 0.3894, 0.2255, 0.3925, 0.2235, 0.4015, 0.2189, 0.3934, 0.2189, 0.3934, 0.2235, 0.4015, 0.1894, 0.3907, 0.2067, 0.3878, 0.2073, 0.383, 0.1919, 0.3802, 0.2255, 0.3925, 0.2195, 0.3894, 0.2067, 0.3878, 0.1894, 0.3907, 0.1919, 0.3802, 0.2073, 0.383, 0.1534, 0.3743, 0.1372, 0.3818, 0.1919, 0.3802, 0.1777, 0.3746, 0.1521, 0.3782, 0.1362, 0.3918, 0.1372, 0.3818, 0.1534, 0.3743, 0.1766, 0.378, 0.1894, 0.3907, 0.1362, 0.3918, 0.1521, 0.3782, 0.1777, 0.3746, 0.1919, 0.3802, 0.1894, 0.3907, 0.1766, 0.378, 0.1739, 0.3641, 0.1734, 0.3655, 0.16, 0.366, 0.1607, 0.3645, 0.2169, 0.3758, 0.2169, 0.3776, 0.2099, 0.3742, 0.21, 0.3722, 0.1534, 0.3743, 0.1607, 0.3645, 0.16, 0.366, 0.1521, 0.3782, 0.1777, 0.3746, 0.1739, 0.3641, 0.1607, 0.3645, 0.1534, 0.3743, 0.2195, 0.3894, 0.2169, 0.3758, 0.21, 0.3722, 0.2073, 0.383, 0.2073, 0.383, 0.21, 0.3722, 0.2099, 0.3742, 0.2067, 0.3878, 0.2067, 0.3878, 0.2099, 0.3742, 0.2169, 0.3776, 0.2189, 0.3934, 0.1521, 0.3782, 0.16, 0.366, 0.1734, 0.3655, 0.1766, 0.378])
me_cow.materials.append(mat_blanc)
me_cow.use_remesh_preserve_volume = False
me_cow.use_remesh_preserve_attributes = False
me_cow.use_mirror_vertex_groups = False
me_cow.update()

# ---- objects
ob_cow = bpy.data.objects.new('cow', me_cow)

# ---- transforms, parenting, visibility, modifiers, constraints
ob_cow.location = (0.0, 0.0, 0.0)

# ---- collection membership
col_collection.objects.link(ob_cow)

# ---- scene / render settings (as saved in the file)
scene.frame_start = 1; scene.frame_end = 250; scene.frame_set(1)
scene.render.engine = 'BLENDER_EEVEE_NEXT'
scene.cycles.sampling_pattern = 'TABULATED_SOBOL'
scene.cycles.use_light_tree = False
scene.view_settings.view_transform = 'Filmic'
bpy.context.view_layer.update()

# ---- added for rendering (the .blend has no active camera and no usable light): camera, sun
cam_auto = bpy.data.cameras.new('AutoCamera')
cam_auto.lens = 50.0
cam_auto.sensor_width = 36.0
cam_auto.clip_end = 1000.0
ob_auto_camera = bpy.data.objects.new('AutoCamera', cam_auto)
scene.collection.objects.link(ob_auto_camera)
ob_auto_camera.location = (3.46091, -4.71336, 3.64788)
ob_auto_camera.rotation_euler = (1.09748, -7.21219e-08, 0.694738)
scene.camera = ob_auto_camera
light_auto_sun = bpy.data.lights.new('AutoSun', 'SUN')
light_auto_sun.energy = 3.0
light_auto_sun.angle = 0.0523599
ob_auto_sun = bpy.data.objects.new('AutoSun', light_auto_sun)
scene.collection.objects.link(ob_auto_sun)
ob_auto_sun.rotation_euler = (0.872665, 0.174533, 0.523599)
bpy.context.view_layer.update()
